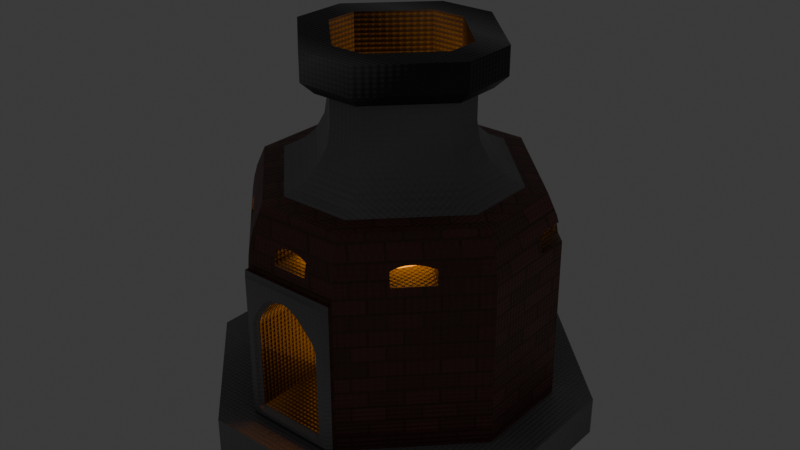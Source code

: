 # Source: Furnace.blend  (saved by Blender 4.1.24; exported with 4.5.12 LTS)
import bpy
from mathutils import Matrix  # noqa: F401  (used for matrix-valued properties, if any)

bpy.ops.wm.read_factory_settings(use_empty=True)
scene = bpy.context.scene
scene.name = 'Scene'

# ---- collections
col_collection = bpy.data.collections.new('Collection'); scene.collection.children.link(col_collection)

# ---- images (referenced by path relative to the original .blend; pixels are not part of the script)
import os
ASSET_DIR = os.environ.get("B2B_ASSET_DIR", "")  # directory of the original .blend (textures are referenced by path, not embedded)
HERE = os.path.dirname(os.path.abspath(__file__))  # packed textures are extracted next to this script under _unpacked/

def load_image(name, relpath, width, height, colorspace="sRGB"):
    """Load a texture the original file referenced (path relative to the .blend, or extracted next to this script)."""
    p = next((c for c in (os.path.join(HERE, relpath), os.path.join(ASSET_DIR, relpath)) if relpath and os.path.exists(c)), "")
    if p:
        img = bpy.data.images.load(p, check_existing=True)
        img.name = name
    else:  # same state as the original file: an image datablock whose file is absent (Cycles renders it pink)
        img = bpy.data.images.new(name, width, height)
        img.source = "FILE"
        img.filepath = "//" + (relpath or name)
    img.colorspace_settings.name = colorspace
    return img
img_normal_furance = load_image('Normal Furance', 'Normal Furance.png', 1024, 1024, 'Non-Color')

# ---- materials (node trees are filled in below, after node groups)
mat_furnace_bricks = bpy.data.materials.new('Furnace Bricks')
mat_furnace_bricks.alpha_threshold = 0.0
mat_furnace_bricks.use_transparent_shadow = False
mat_furnace_bricks.roughness = 0.5
mat_furnace_bricks.line_color = (0.0, 0.0, 0.0, 1.0)
mat_furance_rings = bpy.data.materials.new('Furance Rings')
mat_furance_stones = bpy.data.materials.new('Furance Stones')
mat_furance_interior = bpy.data.materials.new('Furance Interior')
mat_furance_fire = bpy.data.materials.new('Furance Fire')

# ---- node groups
ng_auto_smooth = bpy.data.node_groups.new('Auto Smooth', 'GeometryNodeTree')
_s = ng_auto_smooth.interface.new_socket(name='Mesh', in_out='OUTPUT', socket_type='NodeSocketGeometry')
_s = ng_auto_smooth.interface.new_socket(name='Mesh', in_out='INPUT', socket_type='NodeSocketGeometry')
_s = ng_auto_smooth.interface.new_socket(name='Angle', in_out='INPUT', socket_type='NodeSocketFloat')
_s.subtype = 'ANGLE'
_s.min_value = 0.0
_s.max_value = 3.142
_s = ng_auto_smooth.interface.new_socket(name='Ignore Sharpness', in_out='INPUT', socket_type='NodeSocketBool')
_s.force_non_field = True
_N = ng_auto_smooth.nodes; _L = ng_auto_smooth.links
n0 = _N.new('NodeGroupInput'); n0.name = 'Group Input'; n0.location = (-440, -460)
n1 = _N.new('GeometryNodeInputShadeSmooth'); n1.name = 'Is Face Smooth'; n1.location = (-440, -396)
n2 = _N.new('NodeGroupInput'); n2.name = 'Group Input.001'; n2.location = (-440, -330)
n3 = _N.new('GeometryNodeInputMeshEdgeAngle'); n3.name = 'Edge Angle'; n3.location = (-440, -240)
n4 = _N.new('FunctionNodeBooleanMath'); n4.name = 'Boolean Math'; n4.location = (-260, -380)
n4.operation = 'OR'
n5 = _N.new('FunctionNodeCompare'); n5.name = 'Compare'; n5.location = (-260, -260)
n5.operation = 'LESS_EQUAL'
n6 = _N.new('NodeGroupInput'); n6.name = 'Group Input.002'; n6.location = (-260, -188)
n7 = _N.new('GeometryNodeInputEdgeSmooth'); n7.name = 'Is Edge Smooth'; n7.location = (-260, -120)
n8 = _N.new('FunctionNodeBooleanMath'); n8.name = 'Boolean Math.001'; n8.location = (-80, -260)
n9 = _N.new('FunctionNodeBooleanMath'); n9.name = 'Boolean Math.002'; n9.location = (-80, -150)
n9.operation = 'OR'
n10 = _N.new('NodeGroupInput'); n10.name = 'Group Input.003'; n10.location = (-80, -80)
n11 = _N.new('GeometryNodeSetShadeSmooth'); n11.name = 'Set Shade Smooth'; n11.location = (120, -80)
n11.domain = 'EDGE'
n12 = _N.new('GeometryNodeSetShadeSmooth'); n12.name = 'Set Shade Smooth.001'; n12.location = (300, -80)
n13 = _N.new('NodeGroupOutput'); n13.name = 'Group Output'; n13.location = (480, -80)
_L.new(n0.outputs[2], n4.inputs[1])
_L.new(n1.outputs[0], n4.inputs[0])
_L.new(n2.outputs[1], n5.inputs[1])
_L.new(n3.outputs[0], n5.inputs[0])
_L.new(n4.outputs[0], n8.inputs[1])
_L.new(n5.outputs[0], n8.inputs[0])
_L.new(n6.outputs[2], n9.inputs[1])
_L.new(n7.outputs[0], n9.inputs[0])
_L.new(n8.outputs[0], n11.inputs[2])
_L.new(n9.outputs[0], n11.inputs[1])
_L.new(n10.outputs[0], n11.inputs[0])
_L.new(n11.outputs[0], n12.inputs[0])
_L.new(n12.outputs[0], n13.inputs[0])
n13.is_active_output = True

# ---- material node trees
mat_furnace_bricks.use_nodes = True; mat_furnace_bricks.node_tree.nodes.clear()
_N = mat_furnace_bricks.node_tree.nodes; _L = mat_furnace_bricks.node_tree.links
n0 = _N.new('ShaderNodeBsdfPrincipled'); n0.name = 'Principled BSDF'; n0.location = (1288, 453)
n1 = _N.new('ShaderNodeOutputMaterial'); n1.name = 'Material Output'; n1.location = (1578, 453)
n2 = _N.new('ShaderNodeMapping'); n2.name = 'Mapping'; n2.location = (-504, 246)
n3 = _N.new('ShaderNodeTexCoord'); n3.name = 'Texture Coordinate'; n3.location = (-684, 246)
n4 = _N.new('ShaderNodeValToRGB'); n4.name = 'Color Ramp'; n4.location = (749, 418)
while len(n4.color_ramp.elements) > 1: n4.color_ramp.elements.remove(n4.color_ramp.elements[-1])
n4.color_ramp.elements[0].position = 0.0; n4.color_ramp.elements[0].color = (0.06864, 0.03733, 0.01731, 1.0)
_e = n4.color_ramp.elements.new(1.0); _e.color = (0.2289, 0.07241, 0.06657, 1.0)
n5 = _N.new('ShaderNodeTexVoronoi'); n5.name = 'Voronoi Texture'; n5.location = (-310, -79)
n5.normalize = True
n5.inputs[2].default_value = 83.0
n5.inputs[4].default_value = 1.0
n5.inputs[5].default_value = 0.0
n5.inputs[8].default_value = 0.0
n6 = _N.new('ShaderNodeMix'); n6.name = 'Mix'; n6.location = (4, 266)
n6.inputs[0].default_value = 0.3533
n7 = _N.new('ShaderNodeBump'); n7.name = 'Bump'; n7.location = (753, 181)
n7.inputs[0].default_value = 0.24
n7.inputs[1].default_value = 1.0
n7.inputs[2].default_value = 1.0
n8 = _N.new('ShaderNodeTexBrick'); n8.name = 'Brick Texture'; n8.location = (-305, 423)
n8.inputs[4].default_value = 14.8
n9 = _N.new('ShaderNodeTexImage'); n9.name = 'Image Texture'; n9.location = (1208, -25)
n9.image = img_normal_furance
n10 = _N.new('ShaderNodeUVMap'); n10.name = 'UV Map'; n10.location = (939, -137)
n10.uv_map = 'UVMap'
_L.new(n0.outputs[0], n1.inputs[0])
_L.new(n6.outputs[0], n4.inputs[0])
_L.new(n5.outputs[0], n6.inputs[3])
_L.new(n6.outputs[0], n7.inputs[3])
_L.new(n4.outputs[0], n0.inputs[0])
_L.new(n2.outputs[0], n8.inputs[0])
_L.new(n8.outputs[0], n6.inputs[2])
_L.new(n3.outputs[2], n2.inputs[0])
_L.new(n7.outputs[0], n0.inputs[5])
_L.new(n10.outputs[0], n9.inputs[0])
n1.is_active_output = True
mat_furance_rings.use_nodes = True; mat_furance_rings.node_tree.nodes.clear()
_N = mat_furance_rings.node_tree.nodes; _L = mat_furance_rings.node_tree.links
n0 = _N.new('ShaderNodeBsdfPrincipled'); n0.name = 'Principled BSDF'; n0.location = (2128, 595)
n1 = _N.new('ShaderNodeOutputMaterial'); n1.name = 'Material Output'; n1.location = (2418, 595)
n2 = _N.new('ShaderNodeTexWave'); n2.name = 'Wave Texture'; n2.location = (516, 428)
n2.bands_direction = 'DIAGONAL'
n2.rings_direction = 'SPHERICAL'
n2.wave_profile = 'TRI'
n2.inputs[1].default_value = 2.5
n2.inputs[3].default_value = 15.0
n2.inputs[4].default_value = 20.2
n2.inputs[5].default_value = 0.5926
n2.inputs[6].default_value = 31.1
n3 = _N.new('ShaderNodeMapping'); n3.name = 'Mapping'; n3.location = (336, 388)
n3.inputs[2].default_value = (0.0, 0.0, 0.08552)
n4 = _N.new('ShaderNodeTexCoord'); n4.name = 'Texture Coordinate'; n4.location = (156, 388)
n5 = _N.new('ShaderNodeValToRGB'); n5.name = 'Color Ramp'; n5.location = (1589, 560)
while len(n5.color_ramp.elements) > 1: n5.color_ramp.elements.remove(n5.color_ramp.elements[-1])
n5.color_ramp.elements[0].position = 0.0; n5.color_ramp.elements[0].color = (0.2967, 0.2967, 0.2967, 1.0)
_e = n5.color_ramp.elements.new(1.0); _e.color = (0.2246, 0.2069, 0.229, 1.0)
n6 = _N.new('ShaderNodeTexVoronoi'); n6.name = 'Voronoi Texture'; n6.location = (530, 63)
n6.normalize = True
n6.inputs[2].default_value = 83.0
n6.inputs[4].default_value = 1.0
n6.inputs[5].default_value = 0.0
n6.inputs[8].default_value = 0.0
n7 = _N.new('ShaderNodeMix'); n7.name = 'Mix'; n7.location = (844, 408)
n7.inputs[0].default_value = 0.2267
n8 = _N.new('ShaderNodeBump'); n8.name = 'Bump'; n8.location = (1593, 323)
n8.inputs[0].default_value = 0.24
n8.inputs[1].default_value = 1.0
n8.inputs[2].default_value = 1.0
n9 = _N.new('ShaderNodeTexImage'); n9.name = 'Image Texture'; n9.location = (1349, -63)
n9.image = img_normal_furance
n10 = _N.new('ShaderNodeUVMap'); n10.name = 'UV Map'; n10.location = (1080, -175)
n10.uv_map = 'UVMap'
_L.new(n0.outputs[0], n1.inputs[0])
_L.new(n3.outputs[0], n2.inputs[0])
_L.new(n7.outputs[0], n5.inputs[0])
_L.new(n2.outputs[0], n7.inputs[2])
_L.new(n6.outputs[0], n7.inputs[3])
_L.new(n7.outputs[0], n8.inputs[3])
_L.new(n5.outputs[0], n0.inputs[0])
_L.new(n8.outputs[0], n0.inputs[5])
_L.new(n4.outputs[2], n3.inputs[0])
_L.new(n10.outputs[0], n9.inputs[0])
n1.is_active_output = True
mat_furance_stones.use_nodes = True; mat_furance_stones.node_tree.nodes.clear()
_N = mat_furance_stones.node_tree.nodes; _L = mat_furance_stones.node_tree.links
n0 = _N.new('ShaderNodeBsdfPrincipled'); n0.name = 'Principled BSDF'; n0.location = (2128, 595)
n1 = _N.new('ShaderNodeOutputMaterial'); n1.name = 'Material Output'; n1.location = (2418, 595)
n2 = _N.new('ShaderNodeTexWave'); n2.name = 'Wave Texture'; n2.location = (516, 428)
n2.bands_direction = 'DIAGONAL'
n2.rings_direction = 'SPHERICAL'
n2.wave_profile = 'TRI'
n2.inputs[1].default_value = 2.5
n2.inputs[3].default_value = 15.0
n2.inputs[4].default_value = 20.2
n2.inputs[5].default_value = 0.5926
n2.inputs[6].default_value = 31.1
n3 = _N.new('ShaderNodeMapping'); n3.name = 'Mapping'; n3.location = (336, 388)
n3.inputs[2].default_value = (0.0, 0.0, 0.08552)
n4 = _N.new('ShaderNodeTexCoord'); n4.name = 'Texture Coordinate'; n4.location = (156, 388)
n5 = _N.new('ShaderNodeValToRGB'); n5.name = 'Color Ramp'; n5.location = (1589, 560)
while len(n5.color_ramp.elements) > 1: n5.color_ramp.elements.remove(n5.color_ramp.elements[-1])
n5.color_ramp.elements[0].position = 0.0; n5.color_ramp.elements[0].color = (0.2967, 0.2967, 0.2967, 1.0)
_e = n5.color_ramp.elements.new(1.0); _e.color = (0.2246, 0.2069, 0.229, 1.0)
n6 = _N.new('ShaderNodeTexVoronoi'); n6.name = 'Voronoi Texture'; n6.location = (530, 63)
n6.normalize = True
n6.inputs[2].default_value = 83.0
n6.inputs[4].default_value = 1.0
n6.inputs[5].default_value = 0.0
n6.inputs[8].default_value = 0.0
n7 = _N.new('ShaderNodeMix'); n7.name = 'Mix'; n7.location = (844, 408)
n7.inputs[0].default_value = 0.2267
n8 = _N.new('ShaderNodeBump'); n8.name = 'Bump'; n8.location = (1593, 323)
n8.inputs[0].default_value = 0.24
n8.inputs[1].default_value = 1.0
n8.inputs[2].default_value = 1.0
n9 = _N.new('ShaderNodeTexImage'); n9.name = 'Image Texture'; n9.location = (1245, -36)
n9.image = img_normal_furance
n10 = _N.new('ShaderNodeUVMap'); n10.name = 'UV Map'; n10.location = (976, -149)
n10.uv_map = 'UVMap'
_L.new(n0.outputs[0], n1.inputs[0])
_L.new(n3.outputs[0], n2.inputs[0])
_L.new(n7.outputs[0], n5.inputs[0])
_L.new(n2.outputs[0], n7.inputs[2])
_L.new(n6.outputs[0], n7.inputs[3])
_L.new(n7.outputs[0], n8.inputs[3])
_L.new(n5.outputs[0], n0.inputs[0])
_L.new(n8.outputs[0], n0.inputs[5])
_L.new(n4.outputs[2], n3.inputs[0])
_L.new(n10.outputs[0], n9.inputs[0])
n1.is_active_output = True
mat_furance_interior.use_nodes = True; mat_furance_interior.node_tree.nodes.clear()
_N = mat_furance_interior.node_tree.nodes; _L = mat_furance_interior.node_tree.links
n0 = _N.new('ShaderNodeBsdfPrincipled'); n0.name = 'Principled BSDF'; n0.location = (2128, 595)
n1 = _N.new('ShaderNodeOutputMaterial'); n1.name = 'Material Output'; n1.location = (2418, 595)
n2 = _N.new('ShaderNodeTexWave'); n2.name = 'Wave Texture'; n2.location = (516, 428)
n2.bands_direction = 'DIAGONAL'
n2.rings_direction = 'SPHERICAL'
n2.wave_profile = 'TRI'
n2.inputs[1].default_value = 2.5
n2.inputs[3].default_value = 15.0
n2.inputs[4].default_value = 20.2
n2.inputs[5].default_value = 0.5926
n2.inputs[6].default_value = 31.1
n3 = _N.new('ShaderNodeMapping'); n3.name = 'Mapping'; n3.location = (336, 388)
n3.inputs[2].default_value = (0.0, 0.0, 0.08552)
n4 = _N.new('ShaderNodeTexCoord'); n4.name = 'Texture Coordinate'; n4.location = (156, 388)
n5 = _N.new('ShaderNodeValToRGB'); n5.name = 'Color Ramp'; n5.location = (1589, 560)
while len(n5.color_ramp.elements) > 1: n5.color_ramp.elements.remove(n5.color_ramp.elements[-1])
n5.color_ramp.elements[0].position = 0.0; n5.color_ramp.elements[0].color = (0.2967, 0.2967, 0.2967, 1.0)
_e = n5.color_ramp.elements.new(0.5745); _e.color = (0.02343, 0.02189, 0.02381, 1.0)
n6 = _N.new('ShaderNodeTexVoronoi'); n6.name = 'Voronoi Texture'; n6.location = (530, 63)
n6.normalize = True
n6.inputs[2].default_value = 83.0
n6.inputs[4].default_value = 1.0
n6.inputs[5].default_value = 0.0
n6.inputs[8].default_value = 0.0
n7 = _N.new('ShaderNodeMix'); n7.name = 'Mix'; n7.location = (844, 408)
n7.inputs[0].default_value = 0.2267
n8 = _N.new('ShaderNodeBump'); n8.name = 'Bump'; n8.location = (1593, 323)
n8.inputs[0].default_value = 0.24
n8.inputs[1].default_value = 1.0
n8.inputs[2].default_value = 1.0
n9 = _N.new('ShaderNodeTexImage'); n9.name = 'Image Texture'; n9.location = (1302, -32)
n9.image = img_normal_furance
n10 = _N.new('ShaderNodeUVMap'); n10.name = 'UV Map'; n10.location = (1033, -144)
n10.uv_map = 'UVMap'
_L.new(n0.outputs[0], n1.inputs[0])
_L.new(n3.outputs[0], n2.inputs[0])
_L.new(n7.outputs[0], n5.inputs[0])
_L.new(n2.outputs[0], n7.inputs[2])
_L.new(n6.outputs[0], n7.inputs[3])
_L.new(n7.outputs[0], n8.inputs[3])
_L.new(n5.outputs[0], n0.inputs[0])
_L.new(n4.outputs[2], n3.inputs[0])
_L.new(n10.outputs[0], n9.inputs[0])
_L.new(n8.outputs[0], n0.inputs[5])
n1.is_active_output = True
mat_furance_fire.use_nodes = True; mat_furance_fire.node_tree.nodes.clear()
_N = mat_furance_fire.node_tree.nodes; _L = mat_furance_fire.node_tree.links
n0 = _N.new('ShaderNodeBsdfPrincipled'); n0.name = 'Principled BSDF'; n0.location = (2128, 595)
n0.inputs[27].default_value = (0.2422, 0.07803, 0.003177, 1.0)
n0.inputs[28].default_value = 10.0
n1 = _N.new('ShaderNodeOutputMaterial'); n1.name = 'Material Output'; n1.location = (2418, 595)
n2 = _N.new('ShaderNodeTexWave'); n2.name = 'Wave Texture'; n2.location = (516, 428)
n2.bands_direction = 'DIAGONAL'
n2.rings_direction = 'SPHERICAL'
n2.wave_profile = 'TRI'
n2.inputs[1].default_value = 2.5
n2.inputs[3].default_value = 15.0
n2.inputs[4].default_value = 20.2
n2.inputs[5].default_value = 0.5926
n2.inputs[6].default_value = 31.1
n3 = _N.new('ShaderNodeMapping'); n3.name = 'Mapping'; n3.location = (336, 388)
n3.inputs[2].default_value = (0.0, 0.0, 0.08552)
n4 = _N.new('ShaderNodeTexCoord'); n4.name = 'Texture Coordinate'; n4.location = (156, 388)
n5 = _N.new('ShaderNodeValToRGB'); n5.name = 'Color Ramp'; n5.location = (1589, 560)
while len(n5.color_ramp.elements) > 1: n5.color_ramp.elements.remove(n5.color_ramp.elements[-1])
n5.color_ramp.elements[0].position = 0.0; n5.color_ramp.elements[0].color = (0.2967, 0.2967, 0.2967, 1.0)
_e = n5.color_ramp.elements.new(0.5745); _e.color = (0.02343, 0.02189, 0.02381, 1.0)
n6 = _N.new('ShaderNodeTexVoronoi'); n6.name = 'Voronoi Texture'; n6.location = (530, 63)
n6.normalize = True
n6.inputs[2].default_value = 83.0
n6.inputs[4].default_value = 1.0
n6.inputs[5].default_value = 0.0
n6.inputs[8].default_value = 0.0
n7 = _N.new('ShaderNodeMix'); n7.name = 'Mix'; n7.location = (844, 408)
n7.inputs[0].default_value = 0.2267
n8 = _N.new('ShaderNodeBump'); n8.name = 'Bump'; n8.location = (1593, 323)
n8.inputs[0].default_value = 0.24
n8.inputs[1].default_value = 1.0
n8.inputs[2].default_value = 1.0
n9 = _N.new('ShaderNodeTexImage'); n9.name = 'Image Texture'; n9.location = (1156, -32)
n9.image = img_normal_furance
n10 = _N.new('ShaderNodeUVMap'); n10.name = 'UV Map'; n10.location = (887, -144)
n10.uv_map = 'UVMap'
_L.new(n0.outputs[0], n1.inputs[0])
_L.new(n3.outputs[0], n2.inputs[0])
_L.new(n7.outputs[0], n5.inputs[0])
_L.new(n2.outputs[0], n7.inputs[2])
_L.new(n6.outputs[0], n7.inputs[3])
_L.new(n7.outputs[0], n8.inputs[3])
_L.new(n5.outputs[0], n0.inputs[0])
_L.new(n4.outputs[2], n3.inputs[0])
_L.new(n10.outputs[0], n9.inputs[0])
_L.new(n8.outputs[0], n0.inputs[5])
n1.is_active_output = True

# ---- world
world_world = bpy.data.worlds.new('World'); scene.world = world_world
world_world.use_nodes = True; world_world.node_tree.nodes.clear()
_N = world_world.node_tree.nodes; _L = world_world.node_tree.links
n0 = _N.new('ShaderNodeOutputWorld'); n0.name = 'World Output'; n0.location = (300, 300)
n1 = _N.new('ShaderNodeBackground'); n1.name = 'Background'; n1.location = (10, 300)
n1.inputs[0].default_value = (0.05088, 0.05088, 0.05088, 1.0)
_L.new(n1.outputs[0], n0.inputs[0])
n0.is_active_output = True
world_world.color = (0.05088, 0.05088, 0.05088)
world_world.use_sun_shadow = False
world_world.sun_shadow_jitter_overblur = 0.0

# ---- meshes
me_cube_001 = bpy.data.meshes.new('Cube.001')
me_cube_001.from_pydata([(0.2352, 1.616, 1.802), (-0.253, 1.616, 1.802), (0.1308, 1.616, 2.042), (-0.1157, 1.616, 2.042), (0.07424, 1.616, 2.054), (0.007543, 1.616, 2.058), (-0.05915, 1.616, 2.054), (-0.253, 1.616, 1.984), (-0.2284, 1.616, 2.007), (-0.2414, 1.616, 2.0), (-0.25, 1.616, 1.992), (0.2352, 1.616, 1.984), (0.2326, 1.616, 1.992), (0.2253, 1.616, 2.0), (0.2142, 1.616, 2.008), (-0.858, 1.265, 1.802), (-1.162, 0.7808, 1.802), (-0.9231, 1.162, 2.042), (-1.077, 0.917, 2.042), (-0.9584, 1.106, 2.054), (-1.0, 1.039, 2.058), (-1.042, 0.9731, 2.054), (-1.162, 0.7808, 1.984), (-1.147, 0.8052, 2.007), (-1.155, 0.7924, 2.0), (-1.161, 0.7838, 1.992), (-0.858, 1.265, 1.984), (-0.8596, 1.263, 1.992), (-0.8642, 1.255, 2.0), (-0.8711, 1.244, 2.008), (-1.324, -0.03805, 1.802), (-1.215, -0.6422, 1.802), (-1.3, -0.1673, 2.042), (-1.288, -0.2372, 2.054), (-1.273, -0.3198, 2.058), (-1.258, -0.4023, 2.054), (-1.215, -0.6422, 1.984), (-1.22, -0.6117, 2.007), (-1.218, -0.6277, 2.0), (-1.216, -0.6384, 1.992), (-1.324, -0.03805, 1.984), (-1.323, -0.04126, 1.992), (-1.321, -0.0504, 2.0), (-1.319, -0.06408, 2.008), (-0.8111, -1.313, 1.802), (-0.3712, -1.582, 1.802), (-0.717, -1.37, 2.042), (-0.4949, -1.506, 2.042), (-0.6661, -1.401, 2.054), (-0.606, -1.438, 2.058), (-0.5459, -1.475, 2.054), (-0.3712, -1.582, 1.984), (-0.3934, -1.568, 2.007), (-0.3817, -1.575, 2.0), (-0.374, -1.58, 1.992), (-0.8111, -1.313, 1.984), (-0.8088, -1.314, 1.992), (-0.8021, -1.318, 2.0), (-0.7922, -1.324, 2.008), (0.2937, -1.599, 1.802), (0.7336, -1.33, 1.802), (0.3878, -1.541, 2.042), (0.6099, -1.406, 2.042), (0.4387, -1.51, 2.054), (0.4988, -1.473, 2.058), (0.5589, -1.437, 2.054), (0.7336, -1.33, 1.984), (0.7114, -1.344, 2.007), (0.7231, -1.336, 2.0), (0.7309, -1.332, 1.992), (0.2937, -1.599, 1.984), (0.296, -1.597, 1.992), (0.3027, -1.593, 2.0), (0.3127, -1.587, 2.008), (1.159, -0.681, 1.802), (1.267, -0.07694, 1.802), (1.182, -0.5518, 2.042), (1.195, -0.4818, 2.054), (1.209, -0.3993, 2.058), (1.224, -0.3168, 2.054), (1.267, -0.07694, 1.984), (1.262, -0.1073, 2.007), (1.265, -0.09136, 2.0), (1.267, -0.08069, 1.992), (1.159, -0.681, 1.984), (1.159, -0.6778, 1.992), (1.161, -0.6687, 2.0), (1.164, -0.655, 2.008), (1.133, 0.7496, 1.802), (0.8284, 1.234, 1.802), (1.068, 0.8532, 2.042), (0.914, 1.098, 2.042), (1.032, 0.9094, 2.054), (0.9908, 0.9755, 2.058), (0.9493, 1.042, 2.054), (0.8284, 1.234, 1.984), (0.8437, 1.21, 2.007), (0.8357, 1.222, 2.0), (0.8303, 1.231, 1.992), (1.133, 0.7496, 1.984), (1.131, 0.7522, 1.992), (1.127, 0.7595, 2.0), (1.12, 0.7705, 2.008), (0.4908, 0.9366, -0.294), (-0.4583, 0.9366, -0.294), (0.2878, 0.9366, 1.264), (-0.1914, 0.9366, 1.264), (0.1779, 0.9366, 1.338), (0.0482, 0.9366, 1.364), (-0.08146, 0.9366, 1.338), (-0.3809, 0.9366, 1.075), (-0.4583, 0.9366, 0.888), (-0.4106, 0.9366, 1.037), (-0.4357, 0.9366, 0.988), (-0.4524, 0.9366, 0.9357), (0.4908, 0.9366, 0.888), (0.4246, 0.9366, 1.085), (0.4858, 0.9366, 0.9365), (0.4714, 0.9366, 0.9909), (0.4499, 0.9366, 1.043), (1.0, -0.2513, 3.691), (0.2513, -1.0, 3.691), (-0.2513, 1.0, 3.691), (-1.0, -0.2513, 3.691), (-0.2513, -1.0, 3.691), (-1.0, 0.2513, 3.691), (0.2513, 1.0, 3.691), (1.0, 0.2513, 3.691), (0.2316, -0.9524, 4.239), (-0.2316, 0.9524, 4.239), (-0.9524, -0.2316, 4.239), (0.9524, 0.2316, 4.239), (-0.2316, -0.9524, 4.239), (-0.9524, 0.2316, 4.239), (0.2316, 0.9524, 4.239), (0.9524, -0.2316, 4.239), (0.6865, -2.051, -0.4702), (2.051, -0.6865, -0.4702), (2.051, 0.6865, -0.4702), (0.6865, 2.051, -0.4702), (-0.6865, 2.051, -0.4702), (-2.051, 0.6865, -0.4702), (-2.051, -0.6865, -0.4702), (-0.6865, -2.051, -0.4702), (1.842, 0.6, 2.424), (1.0, 0.2513, 3.266), (1.582, 0.4922, 2.465), (1.347, 0.395, 2.585), (1.161, 0.3179, 2.771), (1.041, 0.2684, 3.006), (-1.0, 0.2513, 3.266), (-1.842, 0.6, 2.424), (-1.041, 0.2684, 3.006), (-1.161, 0.3179, 2.771), (-1.347, 0.395, 2.585), (-1.582, 0.4922, 2.465), (0.6, 1.842, 2.424), (0.2513, 1.0, 3.266), (0.4922, 1.582, 2.465), (0.395, 1.347, 2.585), (0.3179, 1.161, 2.771), (0.2684, 1.041, 3.006), (-0.2513, 1.0, 3.266), (-0.6, 1.842, 2.424), (-0.2684, 1.041, 3.006), (-0.3179, 1.161, 2.771), (-0.395, 1.347, 2.585), (-0.4922, 1.582, 2.465), (1.0, -0.2513, 3.266), (1.842, -0.6, 2.424), (1.041, -0.2684, 3.006), (1.161, -0.3179, 2.771), (1.347, -0.395, 2.585), (1.582, -0.4922, 2.465), (-1.842, -0.6, 2.424), (-1.0, -0.2513, 3.266), (-1.582, -0.4922, 2.465), (-1.347, -0.395, 2.585), (-1.161, -0.3179, 2.771), (-1.041, -0.2684, 3.006), (-0.2513, -1.0, 3.266), (-0.6, -1.842, 2.424), (-0.2684, -1.041, 3.006), (-0.3179, -1.161, 2.771), (-0.395, -1.347, 2.585), (-0.4922, -1.582, 2.465), (0.6, -1.842, 2.424), (0.2513, -1.0, 3.266), (0.4922, -1.582, 2.465), (0.395, -1.347, 2.585), (0.3179, -1.161, 2.771), (0.2684, -1.041, 3.006), (-2.039, -0.6818, 1.776), (-1.958, -0.6483, 2.144), (-0.6865, 2.051, 1.615), (-0.6483, 1.958, 2.144), (-0.6684, 2.007, 1.962), (-0.6818, 2.039, 1.776), (2.039, 0.6818, 1.776), (2.007, 0.6684, 1.962), (1.958, 0.6483, 2.144), (0.6818, -2.039, 1.776), (0.6483, -1.958, 2.144), (-1.958, 0.6483, 2.144), (-2.007, 0.6684, 1.962), (-2.039, 0.6818, 1.776), (-0.6483, -1.958, 2.144), (-0.6818, -2.039, 1.776), (0.6865, 2.051, 1.615), (0.6818, 2.039, 1.776), (0.6684, 2.007, 1.962), (0.6483, 1.958, 2.144), (1.958, -0.6483, 2.144), (2.039, -0.6818, 1.776), (-2.556, -0.8957, -1.0), (-0.8957, -2.556, -1.0), (-0.8957, 2.556, -1.0), (-2.556, 0.8957, -1.0), (2.556, 0.8957, -1.0), (0.8957, 2.556, -1.0), (-0.8957, 2.556, -0.4702), (-2.556, 0.8957, -0.4702), (0.8957, -2.556, -0.4702), (-0.8957, -2.556, -0.4702), (0.8957, -2.556, -1.0), (2.556, -0.8957, -1.0), (2.556, 0.8957, -0.4702), (-2.556, -0.8957, -0.4702), (2.556, -0.8957, -0.4702), (0.8957, 2.556, -0.4702), (-0.3916, -1.339, 4.239), (-1.339, -0.3916, 4.239), (-1.339, 0.3916, 4.239), (-0.3916, 1.339, 4.239), (0.3916, 1.339, 4.239), (1.339, 0.3916, 4.239), (1.339, -0.3916, 4.239), (0.3916, -1.339, 4.239), (-0.2316, -0.9524, 2.424), (-0.9524, -0.2316, 2.424), (-0.9524, 0.2316, 2.424), (-0.2316, 0.9524, 2.424), (0.2316, 0.9524, 2.424), (0.9524, 0.2316, 2.424), (0.9524, -0.2316, 2.424), (0.2316, -0.9524, 2.424), (0.2352, 2.035, 1.802), (0.2352, 2.001, 1.984), (0.2352, 2.007, 1.962), (0.007543, 1.981, 2.058), (-0.05915, 1.982, 2.054), (0.2011, 1.993, 2.015), (0.2326, 1.999, 1.992), (-0.1157, 1.985, 2.042), (-0.253, 2.035, 1.802), (0.2253, 1.997, 2.0), (0.2142, 1.994, 2.008), (0.07424, 1.982, 2.054), (0.1308, 1.985, 2.042), (-0.2132, 1.993, 2.013), (-0.2284, 1.995, 2.007), (-0.25, 1.999, 1.992), (-0.2414, 1.997, 2.0), (-0.253, 2.001, 1.984), (-0.253, 2.007, 1.962), (-1.128, 1.539, 1.984), (-1.132, 1.543, 1.962), (-1.152, 1.563, 1.802), (-1.129, 1.535, 1.992), (1.546, 1.168, 1.802), (1.272, 1.369, 2.054), (1.38, 1.261, 2.054), (1.325, 1.314, 2.058), (1.229, 1.416, 2.042), (1.13, 1.534, 1.992), (1.135, 1.526, 2.0), (1.144, 1.514, 2.007), (1.129, 1.538, 1.984), (1.133, 1.542, 1.962), (1.152, 1.562, 1.802), (-1.133, 1.528, 2.0), (-1.141, 1.517, 2.008), (-1.15, 1.505, 2.015), (-1.202, 1.443, 2.042), (-1.245, 1.396, 2.054), (-1.298, 1.341, 2.058), (-1.353, 1.288, 2.054), (-1.4, 1.245, 2.042), (1.519, 1.145, 1.992), (1.527, 1.148, 1.962), (1.523, 1.144, 1.984), (1.428, 1.217, 2.042), (1.489, 1.166, 2.015), (1.501, 1.157, 2.008), (1.512, 1.149, 2.0), (-1.546, 1.169, 1.802), (-1.498, 1.16, 2.007), (-1.51, 1.151, 2.0), (-1.518, 1.146, 1.992), (-1.522, 1.145, 1.984), (-1.526, 1.149, 1.962), (2.035, -0.5759, 1.802), (2.012, -0.7027, 1.802), (2.007, -0.2911, 1.962), (2.035, -0.2991, 1.802), (1.999, -0.2927, 1.992), (1.837, -0.8775, 1.802), (2.001, -0.2894, 1.984), (1.997, -0.3034, 2.0), (1.995, -0.3196, 2.007), (1.985, -0.4637, 2.042), (-1.88, -0.8347, 1.802), (-1.982, -0.4384, 2.054), (-1.985, -0.3657, 2.042), (-1.993, -0.2762, 2.015), (-1.994, -0.2598, 2.008), (-1.997, -0.246, 2.0), (-1.999, -0.237, 1.992), (-2.001, -0.2342, 1.984), (-2.007, -0.2359, 1.962), (-2.035, -0.244, 1.802), (-2.035, -0.6799, 1.802), (1.982, -0.5364, 2.054), (1.981, -0.6229, 2.058), (1.982, -0.658, 2.056), (1.942, -0.6984, 2.054), (1.889, -0.7564, 2.042), (1.826, -0.8298, 2.015), (1.814, -0.8435, 2.008), (1.805, -0.8553, 2.0), (1.8, -0.8668, 1.984), (1.8, -0.8635, 1.992), (1.807, -0.8687, 1.962), (-1.843, -0.824, 1.984), (-1.849, -0.8259, 1.962), (-1.844, -0.8203, 1.992), (-1.85, -0.8109, 2.0), (-1.861, -0.7972, 2.007), (-1.964, -0.6805, 2.042), (-1.982, -0.6121, 2.054), (-1.984, -0.6591, 2.046), (-1.981, -0.525, 2.058), (0.8963, -1.768, 1.992), (0.9126, -1.802, 1.802), (0.8995, -1.767, 1.984), (0.9018, -1.773, 1.962), (0.8885, -1.772, 2.0), (0.8774, -1.781, 2.007), (0.8645, -1.791, 2.013), (0.783, -1.862, 2.042), (0.7364, -1.904, 2.054), (0.6823, -1.957, 2.058), (0.658, -1.982, 2.056), (0.6179, -1.982, 2.054), (0.5563, -1.985, 2.042), (-0.6799, -2.035, 1.802), (-0.5431, -2.035, 1.802), (-0.7697, -1.87, 2.058), (-0.7164, -1.924, 2.054), (-0.5716, -1.993, 2.013), (-0.6721, -1.973, 2.042), (-0.66, -1.987, 2.038), (-0.8704, -1.775, 2.042), (-0.8238, -1.817, 2.054), (-0.9736, -1.741, 1.802), (-0.9411, -1.717, 2.008), (-0.9299, -1.725, 2.015), (-0.9605, -1.706, 1.984), (-0.9628, -1.712, 1.962), (-0.9576, -1.706, 1.992), (-0.9508, -1.71, 2.0), (0.6799, -2.035, 1.802), (0.459, -2.035, 1.802), (0.481, -1.993, 2.015), (0.4672, -1.994, 2.008), (0.4557, -1.997, 2.0), (0.4484, -1.999, 1.992), (0.4462, -2.001, 1.984), (0.4485, -2.007, 1.962), (-0.5303, -2.001, 1.984), (-0.5326, -2.007, 1.962), (-0.5553, -1.995, 2.007), (-0.5417, -1.997, 2.0), (-0.5329, -1.999, 1.992), (0.3224, -1.172, 3.691), (0.3916, -1.339, 3.858), (-0.3916, 1.339, 3.858), (-0.3224, 1.172, 3.691), (-1.172, 0.3224, 3.691), (-1.339, 0.3916, 3.858), (0.3916, 1.339, 3.858), (0.3224, 1.172, 3.691), (1.339, 0.3916, 3.858), (1.172, 0.3224, 3.691), (-1.172, -0.3224, 3.691), (-1.339, -0.3916, 3.858), (1.172, -0.3224, 3.691), (1.339, -0.3916, 3.858), (-0.3224, -1.172, 3.691), (-0.3916, -1.339, 3.858), (-0.6865, 2.107, -0.4702), (-0.6265, 2.167, -0.4102), (0.5302, 2.167, -0.4102), (0.6265, 2.167, -0.3354), (0.6865, 2.107, -0.4702), (0.6265, 2.167, 1.555), (0.6865, 2.107, 1.615), (-0.6048, 2.167, 1.555), (-0.6265, 2.167, 1.223), (-0.6865, 2.107, 1.615), (0.0482, 2.107, 1.364), (0.0482, 2.167, 1.425), (0.2013, 2.167, 1.394), (0.1779, 2.107, 1.338), (-0.08146, 2.107, 1.338), (-0.1049, 2.167, 1.394), (0.2878, 2.107, 1.264), (0.3295, 2.167, 1.309), (0.4246, 2.107, 1.085), (-0.1914, 2.107, 1.264), (-0.2296, 2.167, 1.311), (-0.3809, 2.107, 1.075), (0.5036, 2.167, 1.07), (0.4499, 2.107, 1.043), (0.5284, 2.167, 1.01), (0.4714, 2.107, 0.9909), (-0.4106, 2.107, 1.037), (-0.4613, 2.167, 1.069), (0.545, 2.167, 0.9473), (0.4858, 2.107, 0.9365), (-0.4357, 2.107, 0.988), (-0.4913, 2.167, 1.011), (-0.4524, 2.107, 0.9357), (-0.5113, 2.167, 0.9487), (0.4908, 2.107, 0.888), (-0.4583, 2.107, 0.888), (-0.5183, 2.167, 0.8788), (0.5508, 2.167, -0.2673), (0.4678, 2.167, -0.354), (0.4908, 2.107, -0.294), (-0.4583, 2.107, -0.294), (-0.5183, 2.167, -0.354)], [], [(0, 1, 7, 10, 9, 8, 3, 6, 5, 4, 2, 14, 13, 12, 11), (2, 4, 257, 258), (4, 5, 249, 257), (5, 6, 250, 249), (6, 3, 253, 250), (15, 16, 22, 25, 24, 23, 18, 21, 20, 19, 17, 29, 28, 27, 26), (17, 19, 284, 283), (19, 20, 285, 284), (20, 21, 286, 285), (21, 18, 287, 286), (30, 31, 36, 39, 38, 37, 35, 34, 33, 32, 43, 42, 41, 40), (32, 33, 312, 313), (33, 34, 341, 312), (34, 35, 339, 341), (79, 81, 309, 310, 322), (44, 45, 51, 54, 53, 52, 47, 50, 49, 48, 46, 58, 57, 56, 55), (46, 48, 363, 362), (48, 49, 357, 363), (49, 50, 358, 357), (50, 47, 360, 358), (59, 60, 66, 69, 68, 67, 62, 65, 64, 63, 61, 73, 72, 71, 70), (61, 63, 353, 354), (63, 64, 351, 352, 353), (64, 65, 350, 351), (65, 62, 349, 350), (74, 75, 80, 83, 82, 81, 79, 78, 77, 76, 87, 86, 85, 84), (76, 77, 325, 326), (77, 78, 323, 324, 325), (78, 79, 322, 323), (421, 426, 427, 420, 419), (88, 89, 95, 98, 97, 96, 91, 94, 93, 92, 90, 102, 101, 100, 99), (90, 92, 271, 291), (92, 93, 272, 271), (93, 94, 270, 272), (94, 91, 273, 270), (103, 104, 111, 114, 113, 112, 110, 106, 109, 108, 107, 105, 116, 119, 118, 117, 115), (111, 435, 432, 114), (105, 416, 418, 116), (112, 426, 421, 110), (224, 215, 214, 217, 216, 219, 218, 225), (187, 121, 124, 180), (122, 162, 150, 125), (198, 213, 137, 138), (211, 195, 163, 156), (143, 207, 192, 142), (162, 122, 126, 157), (349, 62, 67, 347, 348), (385, 237, 230, 399), (192, 205, 141, 142), (200, 211, 156, 144), (132, 128, 245, 238), (175, 123, 125, 150), (122, 125, 123, 124, 398, 394, 388, 387, 391, 393, 127, 126), (399, 230, 231, 395), (390, 234, 235, 392), (392, 235, 236, 397), (233, 386, 389, 232), (121, 120, 127, 393, 396, 384, 398, 124), (395, 231, 232, 389), (103, 439, 440, 104), (157, 126, 127, 145), (195, 203, 151, 163), (206, 202, 186, 181), (212, 200, 144, 169), (202, 212, 169, 186), (386, 233, 234, 390), (193, 206, 181, 174), (365, 58, 46, 362, 366), (145, 127, 120, 168), (110, 421, 419, 106), (180, 124, 123, 175), (121, 187, 168, 120), (187, 180, 182, 191), (191, 182, 183, 190), (190, 183, 184, 189), (189, 184, 185, 188), (188, 185, 181, 186), (145, 168, 170, 149), (149, 170, 171, 148), (148, 171, 172, 147), (147, 172, 173, 146), (146, 173, 169, 144), (175, 150, 152, 179), (179, 152, 153, 178), (178, 153, 154, 177), (177, 154, 155, 176), (176, 155, 151, 174), (180, 175, 179, 182), (182, 179, 178, 183), (183, 178, 177, 184), (184, 177, 176, 185), (185, 176, 174, 181), (157, 145, 149, 161), (161, 149, 148, 160), (160, 148, 147, 159), (159, 147, 146, 158), (158, 146, 144, 156), (186, 169, 173, 188), (188, 173, 172, 189), (189, 172, 171, 190), (190, 171, 170, 191), (191, 170, 168, 187), (163, 151, 155, 167), (167, 155, 154, 166), (166, 154, 153, 165), (165, 153, 152, 164), (164, 152, 150, 162), (162, 157, 161, 164), (164, 161, 160, 165), (165, 160, 159, 166), (166, 159, 158, 167), (167, 158, 156, 163), (203, 193, 174, 151), (202, 206, 361, 359, 381, 382, 383, 379, 380, 378, 377, 376, 375, 374, 373, 354, 353, 352), (200, 212, 324, 323, 322, 310, 309, 308, 305, 307, 303, 199), (201, 213, 198, 199, 303, 304, 301, 302, 306, 332, 345, 343, 371), (193, 203, 204, 319, 318, 317, 316, 315, 314, 313, 312, 341, 339, 340), (206, 193, 340, 338, 337, 336, 335, 333, 334, 368, 367, 369, 370, 365, 366, 362, 363, 357, 358, 360, 361), (201, 136, 137, 213), (211, 200, 199, 289, 290, 288, 294, 293, 292, 291, 271, 272, 270, 273, 276, 275, 274, 277, 278, 210), (210, 278, 279, 269, 289, 199, 198, 209), (201, 207, 143, 136), (209, 198, 138, 139, 208), (197, 205, 204, 300, 295, 267, 266, 196), (196, 266, 265, 268, 280, 281, 282, 283, 284, 285, 286, 287, 296, 297, 298, 299, 300, 204, 203, 195), (195, 211, 210, 248, 247, 252, 255, 256, 251, 258, 257, 249, 250, 253, 259, 260, 262, 261, 263, 264, 196), (196, 264, 254, 246, 248, 210, 209, 197), (197, 209, 208, 194), (115, 434, 439, 103), (141, 140, 220, 221, 227, 223, 222, 228, 226, 229, 139, 138, 137, 136, 143, 142), (220, 216, 217, 221), (222, 224, 225, 228), (215, 223, 227, 214), (216, 220, 229, 219), (214, 227, 221, 217), (224, 222, 223, 215), (219, 229, 226, 218), (218, 226, 228, 225), (140, 139, 229, 220), (130, 133, 129, 134, 131, 135, 236, 235, 234, 233, 232, 231, 230, 237, 128, 132), (109, 414, 410, 108), (135, 128, 237, 236), (238, 245, 244, 243, 242, 241, 240, 239), (134, 129, 241, 242), (131, 134, 242, 243), (130, 132, 238, 239), (133, 130, 239, 240), (135, 131, 243, 244), (128, 135, 244, 245), (129, 133, 240, 241), (106, 419, 414, 109), (117, 429, 434, 115), (113, 430, 426, 112), (119, 423, 425, 118), (107, 413, 416, 105), (108, 410, 413, 107), (117, 118, 425, 429), (116, 418, 423, 119), (111, 104, 440, 435), (344, 66, 60, 343, 345), (281, 29, 17, 283, 282), (37, 337, 338, 340, 339, 35), (256, 14, 2, 258, 251), (439, 434, 429, 428, 437), (280, 28, 29, 281), (321, 320, 319, 204, 205, 192), (267, 15, 26, 265, 266), (274, 98, 95, 277), (369, 56, 57, 370), (261, 10, 7, 263), (43, 32, 313, 314, 315), (317, 41, 42, 316), (331, 85, 86, 329), (269, 88, 99, 290, 289), (374, 73, 61, 354, 373), (318, 40, 41, 317), (336, 38, 39, 335), (381, 52, 53, 382), (299, 22, 16, 295, 300), (375, 72, 73, 374), (8, 260, 259, 253, 3), (275, 97, 98, 274), (329, 86, 87, 328), (352, 351, 350, 349, 348, 347, 346, 342, 344, 345, 332, 330, 331, 329, 328, 327, 326, 325, 324, 212, 202), (296, 23, 24, 297), (316, 42, 43, 315), (263, 7, 1, 254, 264), (346, 68, 69, 342), (347, 67, 68, 346), (441, 436, 433, 432, 435, 440), (52, 381, 359, 361, 360, 47), (254, 1, 0, 246), (335, 39, 36, 333), (297, 24, 25, 298), (356, 45, 44, 364, 355), (371, 372, 378, 380, 356, 355, 207, 201), (279, 89, 88, 269), (307, 80, 75, 304, 303), (96, 276, 273, 91), (262, 9, 10, 261), (288, 100, 101, 294), (298, 25, 22, 299), (337, 37, 38, 336), (309, 81, 82, 308), (382, 53, 54, 383), (342, 69, 66, 344), (276, 96, 97, 275), (260, 8, 9, 262), (302, 301, 304, 75, 74, 306), (277, 95, 89, 279, 278), (343, 60, 59, 372, 371), (305, 83, 80, 307), (23, 296, 287, 18), (376, 71, 72, 375), (367, 55, 56, 369), (255, 13, 14, 256), (328, 87, 76, 326, 327), (247, 11, 12, 252), (268, 27, 28, 280), (377, 70, 71, 376), (383, 54, 51, 379), (294, 101, 102, 293), (320, 30, 40, 318, 319), (246, 0, 11, 247, 248), (330, 84, 85, 331), (333, 36, 31, 311, 334), (311, 31, 30, 320, 321), (308, 82, 83, 305), (290, 99, 100, 288), (194, 140, 141, 205, 197), (265, 26, 27, 268), (252, 12, 13, 255), (295, 16, 15, 267), (379, 51, 45, 356, 380), (370, 57, 58, 365), (364, 44, 55, 367, 368), (306, 74, 84, 330, 332), (355, 364, 368, 334, 311, 321, 192, 207), (372, 59, 70, 377, 378), (387, 388, 389, 386), (386, 390, 391, 387), (390, 392, 393, 391), (384, 396, 397, 385), (399, 395, 394, 398), (395, 389, 388, 394), (392, 397, 396, 393), (385, 399, 398, 384), (237, 385, 397, 236), (140, 194, 409, 400), (194, 208, 406, 409), (208, 139, 404, 406), (401, 408, 436, 441, 438, 402), (402, 403, 404), (407, 408, 409), (437, 438, 439), (401, 402, 404, 400), (406, 404, 403, 405), (405, 407, 409, 406), (400, 409, 408, 401), (411, 412, 413, 410), (415, 411, 410, 414), (293, 102, 90, 291, 292), (412, 417, 416, 413), (420, 415, 414, 419), (425, 423, 422, 424), (429, 425, 424, 428), (426, 430, 431, 427), (430, 432, 433, 431), (423, 418, 416, 417, 422), (440, 439, 438, 441), (139, 140, 400, 404), (114, 432, 430, 113), (402, 438, 437, 428, 424, 422, 417, 412, 411, 415, 420, 427, 431, 433, 436, 408, 407, 405, 403)])
me_cube_001.polygons.foreach_set('use_smooth', [True] * 273)
me_cube_001.polygons.foreach_set('material_index', [4, 3, 3, 3, 3, 4, 3, 3, 3, 3, 4, 3, 3, 3, 3, 4, 3, 3, 3, 3, 4, 3, 3, 3, 3, 4, 3, 3, 3, 2, 4, 3, 3, 3, 3, 4, 3, 3, 3, 2, 1, 1, 0, 0, 0, 1, 3, 3, 0, 0, 3, 1, 1, 3, 3, 3, 3, 1, 3, 3, 1, 0, 0, 0, 0, 3, 0, 3, 1, 3, 1, 1, 1, 1, 1, 1, 0, 1, 1, 1, 1, 0, 1, 1, 1, 1, 0, 1, 1, 1, 1, 0, 1, 1, 1, 1, 0, 0, 1, 1, 1, 1, 0, 1, 1, 1, 1, 1, 1, 1, 1, 0, 0, 0, 0, 0, 0, 0, 0, 0, 0, 0, 0, 0, 0, 0, 0, 0, 3, 2, 2, 2, 2, 2, 2, 2, 2, 2, 2, 3, 3, 3, 4, 3, 3, 3, 3, 3, 3, 3, 3, 3, 3, 3, 3, 3, 3, 3, 3, 3, 3, 3, 3, 2, 3, 0, 3, 3, 3, 3, 3, 3, 3, 3, 3, 3, 3, 3, 3, 3, 3, 3, 3, 0, 3, 3, 3, 3, 3, 2, 3, 3, 3, 3, 3, 0, 3, 3, 3, 3, 3, 3, 3, 3, 3, 3, 3, 3, 3, 3, 3, 3, 3, 3, 3, 3, 3, 3, 3, 3, 3, 3, 3, 3, 3, 3, 3, 3, 3, 0, 3, 3, 3, 3, 3, 3, 3, 0, 3, 3, 3, 3, 3, 3, 3, 3, 3, 3, 0, 0, 0, 2, 2, 2, 2, 2, 2, 2, 2, 2, 2, 3, 2, 2, 2, 2, 2, 2, 2, 2, 0, 3, 2])
_k = set([(0, 1), (0, 11), (0, 246), (1, 7), (1, 254), (2, 4), (2, 14), (3, 6), (3, 8), (4, 5), (5, 6), (7, 10), (8, 9), (9, 10), (11, 12), (12, 13), (13, 14), (15, 16), (15, 26), (15, 267), (16, 22), (16, 295), (17, 19), (17, 29), (18, 21), (18, 23), (19, 20), (20, 21), (22, 25), (23, 24), (24, 25), (26, 27), (27, 28), (28, 29), (30, 31), (30, 40), (30, 320), (31, 36), (31, 311), (32, 33), (32, 43), (33, 34), (34, 35), (35, 37), (36, 39), (37, 38), (38, 39), (40, 41), (41, 42), (42, 43), (44, 45), (44, 55), (44, 364), (45, 51), (45, 356), (46, 48), (46, 58), (47, 50), (47, 52), (48, 49), (49, 50), (51, 54), (52, 53), (53, 54), (55, 56), (56, 57), (57, 58), (59, 60), (59, 70), (59, 372), (60, 66), (60, 343), (61, 63), (61, 73), (62, 65), (62, 67), (63, 64), (64, 65), (66, 69), (67, 68), (68, 69), (70, 71), (71, 72), (72, 73), (74, 75), (74, 84), (74, 306), (75, 80), (75, 304), (76, 77), (76, 87), (77, 78), (78, 79), (79, 81), (80, 83), (81, 82), (82, 83), (84, 85), (85, 86), (86, 87), (88, 89), (88, 99), (88, 269), (89, 95), (89, 279), (90, 92), (90, 102), (91, 94), (91, 96), (92, 93), (93, 94), (95, 98), (96, 97), (97, 98), (99, 100), (100, 101), (101, 102), (103, 104), (103, 115), (103, 439), (104, 111), (104, 440), (105, 107), (105, 116), (106, 109), (106, 110), (107, 108), (108, 109), (110, 112), (111, 114), (112, 113), (113, 114), (115, 117), (116, 119), (117, 118), (118, 119), (120, 121), (120, 127), (120, 168), (121, 124), (121, 187), (122, 125), (122, 126), (122, 162), (123, 124), (123, 125), (123, 175), (124, 180), (125, 150), (126, 127), (126, 157), (127, 145), (128, 132), (128, 135), (128, 245), (129, 133), (129, 134), (129, 241), (130, 132), (130, 133), (130, 239), (131, 134), (131, 135), (131, 243), (132, 238), (133, 240), (134, 242), (135, 244), (136, 137), (136, 143), (136, 201), (137, 138), (137, 213), (138, 139), (138, 198), (139, 140), (139, 208), (139, 404), (140, 141), (140, 194), (140, 400), (141, 142), (141, 205), (142, 143), (142, 192), (143, 207), (144, 156), (144, 169), (144, 200), (145, 149), (147, 148), (148, 149), (150, 152), (151, 163), (151, 174), (151, 203), (152, 153), (153, 154), (156, 163), (156, 211), (157, 161), (159, 160), (160, 161), (162, 164), (163, 195), (164, 165), (165, 166), (168, 170), (169, 186), (169, 212), (170, 171), (171, 172), (174, 181), (174, 193), (175, 179), (177, 178), (178, 179), (180, 182), (181, 186), (181, 206), (182, 183), (183, 184), (186, 202), (187, 191), (189, 190), (190, 191), (192, 321), (193, 340), (194, 197), (194, 208), (194, 409), (195, 196), (196, 197), (198, 199), (199, 200), (201, 371), (202, 352), (203, 204), (204, 205), (206, 361), (207, 355), (208, 209), (208, 406), (209, 210), (210, 211), (212, 324), (214, 215), (214, 217), (214, 227), (215, 223), (215, 224), (216, 217), (216, 219), (216, 220), (217, 221), (218, 219), (218, 225), (218, 226), (219, 229), (220, 221), (220, 229), (221, 227), (222, 223), (222, 224), (222, 228), (223, 227), (224, 225), (225, 228), (226, 228), (226, 229), (230, 231), (230, 237), (230, 399), (231, 232), (231, 395), (232, 233), (232, 389), (233, 234), (233, 386), (234, 235), (234, 390), (235, 236), (235, 392), (236, 237), (236, 397), (237, 385), (238, 239), (238, 245), (239, 240), (240, 241), (241, 242), (242, 243), (243, 244), (244, 245), (246, 248), (246, 254), (247, 248), (247, 252), (249, 250), (249, 257), (250, 253), (251, 256), (251, 258), (252, 255), (253, 259), (254, 264), (255, 256), (257, 258), (259, 260), (260, 262), (261, 262), (261, 263), (263, 264), (265, 266), (265, 268), (266, 267), (267, 295), (268, 280), (269, 279), (269, 289), (270, 272), (270, 273), (271, 272), (271, 291), (273, 276), (274, 275), (274, 277), (275, 276), (277, 278), (278, 279), (280, 281), (281, 282), (282, 283), (283, 284), (284, 285), (285, 286), (286, 287), (287, 296), (288, 290), (288, 294), (289, 290), (291, 292), (292, 293), (293, 294), (295, 300), (296, 297), (297, 298), (298, 299), (299, 300), (301, 302), (301, 304), (302, 306), (303, 304), (303, 307), (305, 307), (305, 308), (306, 332), (308, 309), (309, 310), (310, 322), (311, 321), (311, 334), (312, 313), (312, 341), (313, 314), (314, 315), (315, 316), (316, 317), (317, 318), (318, 319), (319, 320), (320, 321), (322, 323), (323, 324), (324, 325), (325, 326), (326, 327), (327, 328), (328, 329), (329, 331), (330, 331), (330, 332), (333, 334), (333, 335), (335, 336), (336, 337), (337, 338), (338, 340), (339, 340), (339, 341), (342, 344), (342, 346), (343, 345), (343, 371), (344, 345), (346, 347), (347, 348), (348, 349), (349, 350), (350, 351), (351, 352), (352, 353), (353, 354), (354, 373), (355, 356), (355, 364), (356, 380), (357, 358), (357, 363), (358, 360), (359, 361), (359, 381), (360, 361), (362, 363), (362, 366), (364, 368), (365, 366), (365, 370), (367, 368), (367, 369), (369, 370), (371, 372), (372, 378), (373, 374), (374, 375), (375, 376), (376, 377), (377, 378), (379, 380), (379, 383), (381, 382), (382, 383), (384, 385), (384, 396), (384, 398), (385, 397), (385, 399), (386, 387), (386, 389), (386, 390), (387, 388), (387, 391), (388, 389), (388, 394), (389, 395), (390, 391), (390, 392), (391, 393), (392, 393), (392, 397), (393, 396), (394, 395), (394, 398), (395, 399), (396, 397), (398, 399), (400, 401), (400, 404), (400, 409), (401, 402), (401, 408), (403, 404), (403, 405), (404, 406), (405, 406), (405, 407), (406, 409), (407, 408), (407, 409), (410, 413), (410, 414), (411, 412), (411, 415), (412, 417), (413, 416), (414, 419), (415, 420), (416, 418), (417, 422), (418, 423), (419, 421), (420, 427), (421, 426), (422, 424), (423, 425), (424, 428), (425, 429), (426, 430), (427, 431), (428, 437), (429, 434), (430, 432), (431, 433), (432, 435), (433, 436), (434, 439), (435, 440), (436, 441), (437, 438), (437, 439), (438, 439), (438, 441), (439, 440), (440, 441)])
me_cube_001.attributes.new('sharp_edge', 'BOOLEAN', 'EDGE').data.foreach_set('value', [ (min(e.vertices), max(e.vertices)) in _k for e in me_cube_001.edges])
_k = {(0, 1): 1.0, (1, 254): 1.0, (2, 4): 1.0, (4, 5): 1.0, (5, 6): 1.0, (3, 6): 1.0, (13, 14): 1.0, (12, 13): 1.0, (11, 12): 1.0, (7, 10): 1.0, (9, 10): 1.0, (8, 9): 1.0, (1, 7): 1.0, (3, 8): 1.0, (0, 11): 1.0, (2, 14): 1.0, (15, 16): 1.0, (16, 295): 1.0, (17, 19): 1.0, (19, 20): 1.0, (20, 21): 1.0, (18, 21): 1.0, (28, 29): 1.0, (27, 28): 1.0, (26, 27): 1.0, (22, 25): 1.0, (24, 25): 1.0, (23, 24): 1.0, (16, 22): 1.0, (18, 23): 1.0, (15, 26): 1.0, (17, 29): 1.0, (30, 31): 1.0, (31, 311): 1.0, (32, 33): 1.0, (33, 34): 1.0, (34, 35): 1.0, (42, 43): 1.0, (41, 42): 1.0, (40, 41): 1.0, (36, 39): 1.0, (38, 39): 1.0, (37, 38): 1.0, (31, 36): 1.0, (35, 37): 1.0, (30, 40): 1.0, (32, 43): 1.0, (44, 45): 1.0, (45, 356): 1.0, (46, 48): 1.0, (48, 49): 1.0, (49, 50): 1.0, (47, 50): 1.0, (57, 58): 1.0, (56, 57): 1.0, (55, 56): 1.0, (51, 54): 1.0, (53, 54): 1.0, (52, 53): 1.0, (45, 51): 1.0, (47, 52): 1.0, (44, 55): 1.0, (46, 58): 1.0, (59, 60): 1.0, (60, 343): 1.0, (61, 63): 1.0, (63, 64): 1.0, (64, 65): 1.0, (62, 65): 1.0, (72, 73): 1.0, (71, 72): 1.0, (70, 71): 1.0, (66, 69): 1.0, (68, 69): 1.0, (67, 68): 1.0, (60, 66): 1.0, (62, 67): 1.0, (59, 70): 1.0, (61, 73): 1.0, (74, 75): 1.0, (75, 304): 1.0, (76, 77): 1.0, (77, 78): 1.0, (78, 79): 1.0, (86, 87): 1.0, (85, 86): 1.0, (84, 85): 1.0, (80, 83): 1.0, (82, 83): 1.0, (81, 82): 1.0, (75, 80): 1.0, (79, 81): 1.0, (74, 84): 1.0, (76, 87): 1.0, (88, 89): 1.0, (89, 279): 1.0, (90, 92): 1.0, (92, 93): 1.0, (93, 94): 1.0, (91, 94): 1.0, (101, 102): 1.0, (100, 101): 1.0, (99, 100): 1.0, (95, 98): 1.0, (97, 98): 1.0, (96, 97): 1.0, (89, 95): 1.0, (91, 96): 1.0, (88, 99): 1.0, (90, 102): 1.0, (103, 104): 1.0, (105, 107): 1.0, (107, 108): 1.0, (108, 109): 1.0, (106, 109): 1.0, (116, 119): 1.0, (118, 119): 1.0, (117, 118): 1.0, (115, 117): 1.0, (111, 114): 1.0, (113, 114): 1.0, (112, 113): 1.0, (110, 112): 1.0, (104, 111): 1.0, (106, 110): 1.0, (103, 115): 1.0, (105, 116): 1.0, (120, 121): 1.0, (123, 124): 1.0, (121, 124): 1.0, (126, 127): 1.0, (230, 231): 1.0, (232, 233): 1.0, (234, 235): 1.0, (236, 237): 1.0, (233, 234): 1.0, (235, 236): 1.0, (230, 237): 1.0, (231, 232): 1.0, (140, 141): 1.0, (136, 143): 1.0, (141, 142): 1.0, (137, 138): 1.0, (138, 139): 1.0, (139, 140): 1.0, (187, 191): 1.0, (180, 182): 1.0, (190, 191): 1.0, (182, 183): 1.0, (189, 190): 1.0, (183, 184): 1.0, (181, 186): 1.0, (145, 149): 1.0, (168, 170): 1.0, (148, 149): 1.0, (170, 171): 1.0, (147, 148): 1.0, (171, 172): 1.0, (144, 169): 1.0, (175, 179): 1.0, (150, 152): 1.0, (178, 179): 1.0, (152, 153): 1.0, (177, 178): 1.0, (153, 154): 1.0, (151, 174): 1.0, (174, 181): 1.0, (157, 161): 1.0, (160, 161): 1.0, (159, 160): 1.0, (144, 156): 1.0, (169, 186): 1.0, (151, 163): 1.0, (165, 166): 1.0, (164, 165): 1.0, (162, 164): 1.0, (156, 163): 1.0, (136, 137): 1.0, (120, 168): 1.0, (122, 162): 1.0, (123, 175): 1.0, (121, 187): 1.0, (142, 143): 1.0, (124, 180): 1.0, (139, 208): 1.0, (122, 125): 1.0, (122, 126): 1.0, (123, 125): 1.0, (120, 127): 1.0, (127, 145): 1.0, (126, 157): 1.0, (125, 150): 1.0, (202, 352): 1.0, (207, 355): 1.0, (199, 200): 1.0, (198, 199): 1.0, (137, 213): 1.0, (193, 340): 1.0, (203, 204): 1.0, (204, 205): 1.0, (142, 192): 1.0, (141, 205): 1.0, (210, 211): 1.0, (209, 210): 1.0, (208, 209): 1.0, (194, 197): 1.0, (196, 197): 1.0, (195, 196): 1.0, (194, 208): 1.0, (143, 207): 1.0, (181, 206): 1.0, (174, 193): 1.0, (151, 203): 1.0, (140, 194): 1.0, (163, 195): 1.0, (156, 211): 1.0, (138, 198): 1.0, (144, 200): 1.0, (169, 212): 1.0, (136, 201): 1.0, (186, 202): 1.0, (214, 215): 1.0, (216, 217): 1.0, (218, 219): 1.0, (220, 221): 1.0, (222, 223): 1.0, (224, 225): 1.0, (216, 219): 1.0, (214, 217): 1.0, (218, 225): 1.0, (215, 224): 1.0, (222, 224): 1.0, (218, 226): 1.0, (216, 220): 1.0, (221, 227): 1.0, (226, 228): 1.0, (226, 229): 1.0, (220, 229): 1.0, (222, 228): 1.0, (215, 223): 1.0, (223, 227): 1.0, (214, 227): 1.0, (217, 221): 1.0, (219, 229): 1.0, (225, 228): 1.0, (130, 132): 1.0, (129, 133): 1.0, (131, 134): 1.0, (128, 135): 1.0, (129, 134): 1.0, (131, 135): 1.0, (128, 132): 1.0, (130, 133): 1.0, (238, 239): 1.0, (240, 241): 1.0, (242, 243): 1.0, (244, 245): 1.0, (241, 242): 1.0, (243, 244): 1.0, (238, 245): 1.0, (239, 240): 1.0, (128, 245): 1.0, (132, 238): 1.0, (129, 241): 1.0, (134, 242): 1.0, (131, 243): 1.0, (130, 239): 1.0, (133, 240): 1.0, (135, 244): 1.0, (246, 248): 1.0, (247, 248): 1.0, (249, 250): 1.0, (251, 256): 1.0, (247, 252): 1.0, (250, 253): 1.0, (246, 254): 1.0, (252, 255): 1.0, (255, 256): 1.0, (257, 258): 1.0, (249, 257): 1.0, (251, 258): 1.0, (253, 259): 1.0, (259, 260): 1.0, (261, 262): 1.0, (260, 262): 1.0, (261, 263): 1.0, (254, 264): 1.0, (263, 264): 1.0, (265, 266): 1.0, (266, 267): 1.0, (265, 268): 1.0, (268, 280): 1.0, (270, 272): 1.0, (271, 272): 1.0, (270, 273): 1.0, (274, 275): 1.0, (275, 276): 1.0, (273, 276): 1.0, (274, 277): 1.0, (278, 279): 1.0, (277, 278): 1.0, (269, 279): 1.0, (280, 281): 1.0, (281, 282): 1.0, (282, 283): 1.0, (283, 284): 1.0, (284, 285): 1.0, (285, 286): 1.0, (286, 287): 1.0, (289, 290): 1.0, (288, 290): 1.0, (291, 292): 1.0, (292, 293): 1.0, (293, 294): 1.0, (288, 294): 1.0, (269, 289): 1.0, (271, 291): 1.0, (267, 295): 1.0, (287, 296): 1.0, (296, 297): 1.0, (297, 298): 1.0, (298, 299): 1.0, (299, 300): 1.0, (295, 300): 1.0, (303, 304): 1.0, (305, 307): 1.0, (301, 304): 1.0, (302, 306): 1.0, (303, 307): 1.0, (305, 308): 1.0, (308, 309): 1.0, (309, 310): 1.0, (310, 322): 1.0, (312, 313): 1.0, (313, 314): 1.0, (314, 315): 1.0, (315, 316): 1.0, (318, 319): 1.0, (317, 318): 1.0, (319, 320): 1.0, (320, 321): 1.0, (311, 321): 1.0, (316, 317): 1.0, (322, 323): 1.0, (323, 324): 1.0, (324, 325): 1.0, (325, 326): 1.0, (326, 327): 1.0, (327, 328): 1.0, (328, 329): 1.0, (329, 331): 1.0, (330, 331): 1.0, (306, 332): 1.0, (330, 332): 1.0, (333, 335): 1.0, (311, 334): 1.0, (333, 334): 1.0, (335, 336): 1.0, (336, 337): 1.0, (337, 338): 1.0, (339, 340): 1.0, (338, 340): 1.0, (339, 341): 1.0, (312, 341): 1.0, (342, 344): 1.0, (343, 345): 1.0, (344, 345): 1.0, (343, 371): 1.0, (346, 347): 1.0, (342, 346): 1.0, (347, 348): 1.0, (348, 349): 1.0, (349, 350): 1.0, (350, 351): 1.0, (352, 353): 1.0, (351, 352): 1.0, (355, 364): 1.0, (355, 356): 1.0, (357, 358): 1.0, (359, 361): 1.0, (358, 360): 1.0, (360, 361): 1.0, (362, 363): 1.0, (357, 363): 1.0, (365, 366): 1.0, (362, 366): 1.0, (367, 369): 1.0, (367, 368): 1.0, (364, 368): 1.0, (365, 370): 1.0, (369, 370): 1.0, (371, 372): 1.0, (353, 354): 1.0, (354, 373): 1.0, (373, 374): 1.0, (374, 375): 1.0, (375, 376): 1.0, (376, 377): 1.0, (377, 378): 1.0, (372, 378): 1.0, (379, 380): 1.0, (356, 380): 1.0, (381, 382): 1.0, (382, 383): 1.0, (379, 383): 1.0, (359, 381): 1.0, (88, 269): 1.0, (301, 302): 1.0, (74, 306): 1.0, (59, 372): 1.0, (44, 364): 1.0, (206, 361): 1.0, (201, 371): 1.0, (30, 320): 1.0, (15, 267): 1.0, (212, 324): 1.0, (0, 246): 1.0, (192, 321): 1.0, (386, 387): 1.0, (387, 388): 1.0, (388, 389): 1.0, (386, 389): 1.0, (386, 390): 1.0, (390, 391): 1.0, (387, 391): 1.0, (390, 392): 1.0, (392, 393): 1.0, (391, 393): 1.0, (384, 385): 1.0, (384, 396): 1.0, (396, 397): 1.0, (385, 397): 1.0, (398, 399): 1.0, (395, 399): 1.0, (394, 395): 1.0, (394, 398): 1.0, (389, 395): 1.0, (388, 394): 1.0, (392, 397): 1.0, (393, 396): 1.0, (385, 399): 1.0, (384, 398): 1.0, (237, 385): 1.0, (236, 397): 1.0, (230, 399): 1.0, (233, 386): 1.0, (234, 390): 1.0, (232, 389): 1.0, (231, 395): 1.0, (235, 392): 1.0, (403, 404): 1.0, (407, 409): 1.0, (407, 408): 1.0, (437, 439): 1.0, (437, 438): 1.0, (438, 439): 1.0, (400, 401): 1.0, (401, 402): 1.0, (400, 404): 1.0, (405, 406): 1.0, (404, 406): 1.0, (403, 405): 1.0, (405, 407): 1.0, (406, 409): 1.0, (400, 409): 1.0, (401, 408): 1.0, (411, 412): 1.0, (410, 413): 1.0, (411, 415): 1.0, (410, 414): 1.0, (416, 418): 1.0, (412, 417): 1.0, (413, 416): 1.0, (415, 420): 1.0, (414, 419): 1.0, (419, 421): 1.0, (418, 423): 1.0, (417, 422): 1.0, (423, 425): 1.0, (422, 424): 1.0, (421, 426): 1.0, (420, 427): 1.0, (425, 429): 1.0, (424, 428): 1.0, (426, 430): 1.0, (427, 431): 1.0, (430, 432): 1.0, (431, 433): 1.0, (429, 434): 1.0, (432, 435): 1.0, (433, 436): 1.0, (434, 439): 1.0, (428, 437): 1.0, (440, 441): 1.0, (436, 441): 1.0, (435, 440): 1.0, (439, 440): 1.0, (438, 441): 1.0, (139, 404): 1.0, (140, 400): 1.0, (194, 409): 1.0, (208, 406): 1.0, (103, 439): 1.0, (104, 440): 1.0}
me_cube_001.attributes.new('crease_edge', 'FLOAT', 'EDGE').data.foreach_set('value', [_k.get((min(e.vertices), max(e.vertices)), 0.0) for e in me_cube_001.edges])
_uv = me_cube_001.uv_layers.new(name='UVMap')
_uv.uv.foreach_set('vector', [0.1777, 0.6986, 0.1507, 0.6989, 0.1507, 0.6847, 0.1508, 0.6841, 0.1513, 0.6835, 0.152, 0.6829, 0.1583, 0.6801, 0.1614, 0.6792, 0.1651, 0.6788, 0.1688, 0.6791, 0.1719, 0.6799, 0.1766, 0.6826, 0.1772, 0.6832, 0.1776, 0.6838, 0.1777, 0.6844, 0.7245, 0.958, 0.7245, 0.9536, 0.7531, 0.9536, 0.7533, 0.958, 0.7245, 0.9536, 0.7245, 0.9484, 0.753, 0.9484, 0.7531, 0.9536, 0.7245, 0.9484, 0.7245, 0.9432, 0.7531, 0.9432, 0.753, 0.9484, 0.7245, 0.9432, 0.7245, 0.9388, 0.7533, 0.9388, 0.7531, 0.9432, 0.915, 0.4242, 0.915, 0.3807, 0.9292, 0.3807, 0.9298, 0.381, 0.9304, 0.3817, 0.931, 0.3829, 0.9337, 0.3929, 0.9346, 0.3979, 0.9349, 0.4039, 0.9346, 0.4098, 0.9337, 0.4148, 0.9311, 0.4223, 0.9304, 0.4233, 0.9298, 0.4239, 0.9292, 0.4241, 0.8759, 0.9618, 0.8747, 0.9567, 0.9066, 0.9569, 0.9068, 0.9619, 0.8747, 0.9567, 0.8734, 0.9508, 0.9065, 0.951, 0.9066, 0.9569, 0.8734, 0.9508, 0.872, 0.9448, 0.9066, 0.945, 0.9065, 0.951, 0.872, 0.9448, 0.8709, 0.9398, 0.9068, 0.94, 0.9066, 0.945, 0.9277, 0.9283, 0.9277, 0.9677, 0.9135, 0.9673, 0.9129, 0.9671, 0.9123, 0.9663, 0.9117, 0.9653, 0.9081, 0.9515, 0.9078, 0.9461, 0.9081, 0.9407, 0.909, 0.9362, 0.9117, 0.9295, 0.9123, 0.9286, 0.9129, 0.928, 0.9135, 0.9278, 0.9258, 0.3606, 0.9202, 0.36, 0.9202, 0.3036, 0.9258, 0.305, 0.9202, 0.36, 0.9137, 0.3593, 0.9137, 0.3018, 0.9202, 0.3036, 0.9137, 0.3593, 0.9072, 0.3587, 0.9072, 0.2999, 0.9137, 0.3018, 0.2063, 0.8786, 0.2228, 0.8769, 0.2228, 0.9364, 0.2118, 0.9388, 0.2063, 0.9401, 0.7543, 0.9676, 0.7543, 0.9285, 0.7685, 0.9284, 0.7691, 0.9286, 0.7697, 0.9293, 0.7703, 0.9303, 0.773, 0.9393, 0.7739, 0.9438, 0.7742, 0.9491, 0.7739, 0.9545, 0.773, 0.959, 0.7704, 0.9657, 0.7698, 0.9666, 0.7691, 0.9672, 0.7685, 0.9674, 0.963, 0.6149, 0.9584, 0.6141, 0.9584, 0.5794, 0.963, 0.5812, 0.9584, 0.6141, 0.953, 0.613, 0.953, 0.577, 0.9584, 0.5794, 0.953, 0.613, 0.9476, 0.612, 0.9476, 0.5745, 0.953, 0.577, 0.9476, 0.612, 0.943, 0.6112, 0.943, 0.5722, 0.9476, 0.5745, 0.7031, 0.9359, 0.7031, 0.8958, 0.7173, 0.8957, 0.7179, 0.896, 0.7185, 0.8967, 0.7191, 0.8978, 0.7218, 0.907, 0.7227, 0.9116, 0.723, 0.9171, 0.7227, 0.9226, 0.7218, 0.9272, 0.7192, 0.9341, 0.7186, 0.935, 0.7179, 0.9356, 0.7173, 0.9358, 0.8373, 0.9336, 0.8418, 0.9328, 0.8418, 0.9722, 0.8373, 0.9707, 0.8418, 0.9328, 0.8472, 0.9318, 0.8472, 0.9721, 0.8448, 0.9732, 0.8418, 0.9722, 0.8472, 0.9318, 0.8526, 0.9307, 0.8526, 0.9697, 0.8472, 0.9721, 0.8526, 0.9307, 0.8572, 0.9299, 0.8572, 0.968, 0.8526, 0.9697, 0.4602, 0.8487, 0.4602, 0.82, 0.4743, 0.8192, 0.4749, 0.8194, 0.4755, 0.8198, 0.4761, 0.8206, 0.4797, 0.8303, 0.48, 0.8342, 0.4797, 0.8382, 0.4788, 0.8415, 0.4762, 0.8466, 0.4756, 0.8473, 0.4749, 0.8477, 0.4743, 0.8479, 0.1878, 0.8805, 0.1933, 0.8799, 0.1933, 0.9406, 0.1878, 0.9379, 0.1933, 0.8799, 0.1998, 0.8792, 0.1998, 0.9419, 0.1972, 0.9427, 0.1933, 0.9406, 0.1998, 0.8792, 0.2063, 0.8786, 0.2063, 0.9401, 0.1998, 0.9419, 0.2797, 0.8818, 0.2782, 0.8849, 0.272, 0.8825, 0.2841, 0.8631, 0.2896, 0.8666, 0.7031, 0.8957, 0.7031, 0.8521, 0.7173, 0.852, 0.7179, 0.8523, 0.7185, 0.853, 0.7191, 0.8542, 0.7218, 0.8643, 0.7227, 0.8693, 0.723, 0.8753, 0.7227, 0.8813, 0.7218, 0.8863, 0.7192, 0.8938, 0.7186, 0.8948, 0.7179, 0.8954, 0.7173, 0.8957, 0.8557, 0.5736, 0.8608, 0.5748, 0.8608, 0.6134, 0.8557, 0.6136, 0.8608, 0.5748, 0.8667, 0.5762, 0.8667, 0.6133, 0.8608, 0.6134, 0.8667, 0.5762, 0.8727, 0.5776, 0.8727, 0.6134, 0.8667, 0.6133, 0.8727, 0.5776, 0.8777, 0.5788, 0.8777, 0.6137, 0.8727, 0.6134, 0.7771, 0.7707, 0.7245, 0.7713, 0.7245, 0.6791, 0.7248, 0.6753, 0.7257, 0.6713, 0.7271, 0.6674, 0.7288, 0.6645, 0.7393, 0.6496, 0.7454, 0.6438, 0.7526, 0.6417, 0.7598, 0.6436, 0.7659, 0.6493, 0.7734, 0.6632, 0.7748, 0.6665, 0.776, 0.6705, 0.7768, 0.6747, 0.7771, 0.6785, 0.3416, 0.8962, 0.2759, 0.8966, 0.2761, 0.8929, 0.3418, 0.8924, 0.07592, 0.8766, 0.07592, 0.9679, 0.06515, 0.9679, 0.06515, 0.8766, 0.1303, 0.8766, 0.1303, 0.9679, 0.128, 0.9679, 0.128, 0.8766, 0.3807, 0.09879, 0.4795, -3.181e-09, 0.6626, 4.425e-06, 0.7614, 0.0988, 0.7614, 0.2819, 0.6626, 0.3807, 0.4795, 0.3807, 0.3807, 0.2819, 0.383, 0.9434, 0.4161, 0.9433, 0.4169, 0.9784, 0.3838, 0.9785, 0.5865, 0.8922, 0.6197, 0.8923, 0.6195, 0.9749, 0.5863, 0.9748, 0.674, 0.5447, 0.673, 0.6213, 0.4979, 0.6232, 0.4988, 0.5461, 0.2194, 0.6719, 0.1475, 0.6727, 0.1438, 0.6507, 0.2104, 0.65, 0.4979, 0.8512, 0.4991, 0.6761, 0.6488, 0.6769, 0.6483, 0.852, 0.6197, 0.8923, 0.5865, 0.8922, 0.5863, 0.8643, 0.6195, 0.8644, 0.8572, 0.968, 0.8572, 0.9299, 0.8664, 0.9282, 0.8664, 0.9646, 0.8651, 0.9651, 0.4602, 0.7646, 0.4899, 0.7646, 0.491, 0.8192, 0.4613, 0.8192, 0.6488, 0.6769, 0.7245, 0.674, 0.7245, 0.8491, 0.6483, 0.852, 0.7025, 0.5421, 0.7016, 0.3976, 0.7233, 0.4014, 0.7242, 0.5383, 0.8521, 0.6235, 0.8778, 0.6232, 0.8778, 0.7647, 0.8521, 0.765, 0.5319, 0.892, 0.4988, 0.8916, 0.4979, 0.8637, 0.531, 0.8641, 0.8885, 0.5175, 0.8885, 0.4349, 0.8608, 0.4072, 0.7782, 0.4072, 0.7727, 0.3938, 0.8664, 0.3938, 0.9019, 0.4293, 0.9019, 0.523, 0.8664, 0.5586, 0.7727, 0.5586, 0.7782, 0.5452, 0.8608, 0.5452, 0.987, 0.7715, 0.9573, 0.7711, 0.9586, 0.6666, 0.9883, 0.667, 0.9648, 0.9342, 0.9351, 0.9342, 0.9351, 0.8298, 0.9648, 0.8298, 0.9648, 0.8298, 0.9351, 0.8298, 0.936, 0.7858, 0.9657, 0.7858, 0.6734, 0.8954, 0.7031, 0.8955, 0.7028, 1.0, 0.6731, 0.9999, 0.7505, 0.4349, 0.7505, 0.5175, 0.7782, 0.5452, 0.7727, 0.5586, 0.7371, 0.523, 0.7371, 0.4293, 0.7727, 0.3938, 0.7782, 0.4072, 0.9883, 0.667, 0.9586, 0.6666, 0.9573, 0.6232, 0.987, 0.6236, 0.8401, 0.273, 0.8401, 0.3643, 0.7661, 0.3643, 0.7661, 0.273, 0.4553, 0.8615, 0.4885, 0.8614, 0.4889, 0.9439, 0.4557, 0.9441, 0.1475, 0.6727, 0.003003, 0.6727, 0.006828, 0.6507, 0.1438, 0.6507, 0.2924, 0.3857, 0.2938, 0.4762, 0.2716, 0.4768, 0.2703, 0.3931, 0.7016, 0.6148, 0.7025, 0.5421, 0.7242, 0.5383, 0.7233, 0.6057, 0.2938, 0.4762, 0.2914, 0.6133, 0.2693, 0.6067, 0.2716, 0.4768, 0.7031, 0.8955, 0.6734, 0.8954, 0.6731, 0.852, 0.7028, 0.8521, 0.6464, 0.648, 0.5019, 0.6472, 0.5058, 0.625, 0.6428, 0.6257, 0.9697, 0.5835, 0.9697, 0.6162, 0.963, 0.6149, 0.963, 0.5812, 0.9687, 0.5831, 0.4557, 0.9441, 0.4889, 0.9439, 0.4885, 0.9721, 0.4554, 0.9723, 0.128, 0.8766, 0.128, 0.9679, 0.1133, 0.9679, 0.1133, 0.8766, 0.531, 0.9746, 0.4979, 0.9742, 0.4988, 0.8916, 0.5319, 0.892, 0.4161, 0.9433, 0.383, 0.9434, 0.3838, 0.8651, 0.4169, 0.865, 0.383, 0.9434, 0.3838, 0.9785, 0.3634, 0.9812, 0.3626, 0.9437, 0.3626, 0.9437, 0.3634, 0.9812, 0.3449, 0.9888, 0.3439, 0.9445, 0.08818, 0.4338, 0.05311, 0.4689, 0.03859, 0.4629, 0.08216, 0.4193, 0.08216, 0.4193, 0.03859, 0.4629, 0.02029, 0.4553, 0.07458, 0.401, 0.07458, 0.401, 0.02029, 0.4553, 1.942e-09, 0.4469, 0.06618, 0.3807, 0.4557, 0.9441, 0.4554, 0.9723, 0.4351, 0.9756, 0.4355, 0.9455, 0.4355, 0.9455, 0.4351, 0.9756, 0.4169, 0.9849, 0.4174, 0.9492, 0.2162, 0.4689, 0.1811, 0.4338, 0.1872, 0.4193, 0.2307, 0.4629, 0.2307, 0.4629, 0.1872, 0.4193, 0.1947, 0.401, 0.249, 0.4553, 0.249, 0.4553, 0.1947, 0.401, 0.2031, 0.3807, 0.2693, 0.4469, 0.5319, 0.892, 0.531, 0.8641, 0.5514, 0.8611, 0.5523, 0.8909, 0.5523, 0.8909, 0.5514, 0.8611, 0.5699, 0.852, 0.5711, 0.8873, 0.05311, 0.5618, 0.08818, 0.5969, 0.08216, 0.6114, 0.03859, 0.5679, 0.03859, 0.5679, 0.08216, 0.6114, 0.07458, 0.6297, 0.02029, 0.5754, 0.02029, 0.5754, 0.07458, 0.6297, 0.06618, 0.65, 6.568e-09, 0.5838, 0.531, 0.9746, 0.5319, 0.892, 0.5523, 0.8909, 0.5514, 0.9761, 0.5514, 0.9761, 0.5523, 0.8909, 0.5711, 0.8873, 0.57, 0.9802, 0.57, 0.9802, 0.5711, 0.8873, 0.5863, 0.8815, 0.5851, 0.9865, 0.03859, 0.4629, 0.03859, 0.5679, 0.02029, 0.5754, 0.02029, 0.4553, 0.02029, 0.4553, 0.02029, 0.5754, 6.568e-09, 0.5838, 1.942e-09, 0.4469, 0.4553, 0.8615, 0.4557, 0.9441, 0.4355, 0.9455, 0.4351, 0.8602, 0.4351, 0.8602, 0.4355, 0.9455, 0.4174, 0.9492, 0.4169, 0.8563, 0.2162, 0.5618, 0.2162, 0.4689, 0.2307, 0.4629, 0.2307, 0.5679, 0.2307, 0.5679, 0.2307, 0.4629, 0.249, 0.4553, 0.249, 0.5754, 0.249, 0.5754, 0.249, 0.4553, 0.2693, 0.4469, 0.2693, 0.5838, 0.06618, 0.3807, 0.2031, 0.3807, 0.1947, 0.401, 0.07458, 0.401, 0.07458, 0.401, 0.1947, 0.401, 0.1872, 0.4193, 0.08216, 0.4193, 0.08216, 0.4193, 0.1872, 0.4193, 0.1811, 0.4338, 0.08818, 0.4338, 0.3439, 0.9445, 0.3448, 0.8563, 0.3634, 0.8628, 0.3626, 0.9437, 0.3626, 0.9437, 0.3634, 0.8628, 0.3838, 0.8651, 0.383, 0.9434, 0.2031, 0.65, 0.06618, 0.65, 0.07458, 0.6297, 0.1947, 0.6297, 0.1947, 0.6297, 0.07458, 0.6297, 0.08216, 0.6114, 0.1872, 0.6114, 0.6731, 0.8814, 0.6728, 0.9864, 0.6582, 0.9802, 0.6584, 0.8873, 0.6584, 0.8873, 0.6582, 0.9802, 0.6398, 0.9763, 0.64, 0.891, 0.64, 0.891, 0.6398, 0.9763, 0.6195, 0.9749, 0.6197, 0.8923, 0.6197, 0.8923, 0.6195, 0.8644, 0.6398, 0.8613, 0.64, 0.891, 0.64, 0.891, 0.6398, 0.8613, 0.6581, 0.852, 0.6584, 0.8873, 0.1811, 0.5969, 0.2162, 0.5618, 0.2307, 0.5679, 0.1872, 0.6114, 0.1872, 0.6114, 0.2307, 0.5679, 0.249, 0.5754, 0.1947, 0.6297, 0.1947, 0.6297, 0.249, 0.5754, 0.2693, 0.5838, 0.2031, 0.65, 0.7183, 0.6452, 0.6464, 0.648, 0.6428, 0.6257, 0.7094, 0.6232, 0.2938, 0.4762, 0.2924, 0.3857, 0.3007, 0.384, 0.3028, 0.3899, 0.3033, 0.391, 0.3039, 0.3919, 0.3045, 0.3924, 0.3051, 0.3925, 0.3069, 0.3922, 0.3079, 0.4606, 0.3062, 0.4607, 0.3056, 0.4609, 0.3049, 0.4615, 0.3043, 0.4623, 0.3038, 0.4633, 0.3017, 0.4688, 0.3009, 0.4732, 0.3008, 0.4761, 0.7025, 0.5421, 0.7016, 0.6148, 0.6948, 0.6167, 0.6949, 0.6147, 0.6947, 0.6099, 0.6939, 0.606, 0.6912, 0.5984, 0.6907, 0.5976, 0.69, 0.5971, 0.6895, 0.5971, 0.6877, 0.5975, 0.6884, 0.5436, 0.3228, 0.4758, 0.3203, 0.6179, 0.3163, 0.6654, 0.3018, 0.6627, 0.3046, 0.6292, 0.3171, 0.6309, 0.3179, 0.6212, 0.3183, 0.6152, 0.3186, 0.5969, 0.3061, 0.5951, 0.3078, 0.5004, 0.3203, 0.5002, 0.3207, 0.4758, 0.6464, 0.648, 0.7183, 0.6452, 0.722, 0.6595, 0.6719, 0.6614, 0.6716, 0.6597, 0.6714, 0.6591, 0.6708, 0.6584, 0.6699, 0.6578, 0.6689, 0.6574, 0.6635, 0.6554, 0.6593, 0.6546, 0.6545, 0.6545, 0.6497, 0.655, 0.6472, 0.6557, 0.5019, 0.6472, 0.6464, 0.648, 0.6472, 0.6557, 0.6449, 0.656, 0.6328, 0.6587, 0.6314, 0.6593, 0.6305, 0.6599, 0.6303, 0.6605, 0.6305, 0.6623, 0.5327, 0.6617, 0.5329, 0.66, 0.5328, 0.6594, 0.5322, 0.6587, 0.5313, 0.6581, 0.5302, 0.6576, 0.5242, 0.6553, 0.5193, 0.6544, 0.5135, 0.6541, 0.5075, 0.6544, 0.5024, 0.6552, 0.5009, 0.6556, 0.3228, 0.4758, 0.4979, 0.4765, 0.4954, 0.6192, 0.3203, 0.6179, 0.7016, 0.3976, 0.7025, 0.5421, 0.6884, 0.5436, 0.6881, 0.4907, 0.6898, 0.4907, 0.6904, 0.4905, 0.691, 0.4898, 0.6916, 0.4888, 0.6921, 0.4877, 0.6942, 0.4814, 0.6951, 0.4764, 0.6954, 0.4705, 0.695, 0.4645, 0.6941, 0.4595, 0.6913, 0.4495, 0.6907, 0.4483, 0.6901, 0.4475, 0.6895, 0.4473, 0.6878, 0.4473, 0.6875, 0.396, 0.6875, 0.396, 0.6878, 0.4473, 0.6754, 0.4473, 0.6757, 0.4907, 0.6881, 0.4907, 0.6884, 0.5436, 0.674, 0.5447, 0.673, 0.395, 0.3228, 0.4758, 0.3213, 0.3807, 0.4964, 0.3807, 0.4979, 0.4765, 0.673, 0.395, 0.674, 0.5447, 0.4988, 0.5461, 0.4979, 0.3957, 0.6605, 0.3947, 0.1501, 0.7014, 0.000361, 0.7014, 0.001419, 0.6869, 0.05443, 0.6869, 0.05443, 0.6994, 0.09788, 0.6994, 0.09788, 0.6869, 0.1491, 0.6869, 0.1491, 0.6869, 0.09788, 0.6869, 0.09788, 0.6852, 0.09765, 0.6846, 0.09699, 0.6839, 0.09601, 0.6833, 0.09485, 0.6828, 0.08859, 0.6806, 0.08355, 0.6798, 0.07762, 0.6794, 0.07168, 0.6798, 0.06665, 0.6806, 0.05662, 0.6834, 0.05547, 0.684, 0.0547, 0.6846, 0.05443, 0.6852, 0.05443, 0.6869, 0.001419, 0.6869, 0.003003, 0.6727, 0.1475, 0.6727, 0.1475, 0.6727, 0.2194, 0.6719, 0.2232, 0.6861, 0.1992, 0.6864, 0.1989, 0.6846, 0.1986, 0.6841, 0.1981, 0.6834, 0.1973, 0.6828, 0.1965, 0.6823, 0.1922, 0.6802, 0.1889, 0.6793, 0.1852, 0.679, 0.1815, 0.6794, 0.1785, 0.6803, 0.1736, 0.6827, 0.1728, 0.6831, 0.1722, 0.6837, 0.1718, 0.6843, 0.1718, 0.6849, 0.1721, 0.6867, 0.1491, 0.6869, 0.1491, 0.6869, 0.1721, 0.6867, 0.1736, 0.6991, 0.2007, 0.6988, 0.1992, 0.6864, 0.2232, 0.6861, 0.2257, 0.7006, 0.1501, 0.7014, 0.1501, 0.7014, 0.2257, 0.7006, 0.2266, 0.7132, 0.1505, 0.714, 8.435e-09, 0.8832, 0.06488, 0.8804, 0.06488, 0.9725, 1.502e-09, 0.9753, 0.1151, 0.3413, 0.2656, 0.3413, 0.2819, 0.3807, 0.0988, 0.3807, 1.938e-08, 0.2819, 1.32e-08, 0.0988, 0.0988, 6.526e-09, 0.2819, 3.42e-10, 0.3807, 0.0988, 0.3807, 0.2819, 0.3413, 0.2656, 0.3413, 0.1151, 0.2656, 0.03939, 0.1151, 0.03939, 0.03939, 0.1151, 0.03939, 0.2656, 0.9364, 0.3824, 0.9777, 0.3826, 0.977, 0.5657, 0.9357, 0.5655, 0.8944, 0.125, 0.9357, 0.125, 0.9333, 0.2987, 0.892, 0.2987, 0.977, 0.2831, 0.9357, 0.2825, 0.9385, 0.09938, 0.9797, 0.1, 0.9777, 0.3826, 0.9364, 0.3824, 0.9357, 0.2831, 0.977, 0.2832, 0.9797, 0.1, 0.9385, 0.09938, 0.9357, -1.559e-08, 0.977, 0.0006198, 0.9357, 0.125, 0.8944, 0.125, 0.892, 5.158e-09, 0.9333, 2.574e-05, 0.2266, 0.6503, 0.2679, 0.65, 0.2691, 0.8331, 0.2278, 0.8333, 0.2278, 0.8333, 0.2691, 0.8331, 0.2679, 0.9336, 0.2266, 0.9339, 0.2656, 0.3413, 0.3413, 0.2656, 0.3807, 0.2819, 0.2819, 0.3807, 0.2994, 0.8006, 0.325, 0.8262, 0.4045, 0.8262, 0.43, 0.8006, 0.43, 0.7211, 0.4045, 0.6956, 0.417, 0.6654, 0.4602, 0.7086, 0.4602, 0.8131, 0.417, 0.8563, 0.3125, 0.8563, 0.2693, 0.8131, 0.2693, 0.7086, 0.3125, 0.6654, 0.325, 0.6956, 0.2994, 0.7211, 0.1048, 0.8766, 0.1048, 0.9679, 0.09466, 0.9679, 0.09466, 0.8766, 0.4045, 0.6956, 0.325, 0.6956, 0.3125, 0.6654, 0.417, 0.6654, 0.7614, 0.02555, 0.7869, -4.959e-08, 0.8664, -5.227e-08, 0.892, 0.02555, 0.892, 0.1051, 0.8664, 0.1306, 0.7869, 0.1306, 0.7614, 0.1051, 0.7614, 0.1312, 0.7937, 0.1306, 0.7937, 0.272, 0.7614, 0.2727, 0.7501, 0.7858, 0.8297, 0.7859, 0.8297, 0.9273, 0.7501, 0.9273, 0.8556, 0.7863, 0.9351, 0.7863, 0.9351, 0.9278, 0.8556, 0.9278, 0.8297, 0.7858, 0.8556, 0.7863, 0.8556, 0.9278, 0.8297, 0.9274, 0.7245, 0.7869, 0.7501, 0.7858, 0.7501, 0.9273, 0.7245, 0.9284, 0.8778, 0.6232, 0.9573, 0.6232, 0.9573, 0.7647, 0.8778, 0.7647, 0.7937, 0.1306, 0.8691, 0.1316, 0.8691, 0.273, 0.7937, 0.272, 0.1133, 0.8766, 0.1133, 0.9679, 0.1048, 0.9679, 0.1048, 0.8766, 0.0002768, 0.8794, 0.06515, 0.8766, 0.06488, 0.8804, 8.435e-09, 0.8832, 0.3426, 0.8883, 0.277, 0.8887, 0.2782, 0.8849, 0.3439, 0.8844, 0.7748, 0.6665, 0.839, 0.6672, 0.8402, 0.6712, 0.776, 0.6705, 0.08453, 0.8766, 0.08453, 0.9679, 0.07592, 0.9679, 0.07592, 0.8766, 0.09466, 0.8766, 0.09466, 0.9679, 0.08453, 0.9679, 0.08453, 0.8766, 0.7768, 0.6747, 0.776, 0.6705, 0.8402, 0.6712, 0.841, 0.6754, 0.7734, 0.6632, 0.8376, 0.6639, 0.839, 0.6672, 0.7748, 0.6665, 0.3416, 0.8962, 0.3439, 0.9883, 0.2782, 0.9887, 0.2759, 0.8966, 0.4806, 0.8526, 0.4806, 0.8193, 0.4948, 0.8196, 0.4948, 0.8556, 0.4824, 0.8531, 0.9075, 0.9694, 0.8776, 0.9692, 0.8759, 0.9618, 0.9068, 0.9619, 0.9073, 0.9682, 0.8907, 0.357, 0.8907, 0.305, 0.9017, 0.2997, 0.9038, 0.2987, 0.9072, 0.2999, 0.9072, 0.3587, 0.754, 0.9646, 0.7245, 0.9646, 0.7245, 0.958, 0.7533, 0.958, 0.7539, 0.9635, 0.8413, 0.7714, 0.8413, 0.6792, 0.841, 0.6754, 0.8476, 0.6746, 0.8479, 0.7693, 0.9076, 0.9704, 0.8778, 0.9702, 0.8776, 0.9692, 0.9075, 0.9694, 0.6487, 0.6749, 0.6729, 0.6739, 0.6719, 0.6614, 0.722, 0.6595, 0.7245, 0.674, 0.6488, 0.6769, 0.2561, 0.9339, 0.2561, 0.9665, 0.2419, 0.9665, 0.2419, 0.9365, 0.2437, 0.936, 0.9298, 0.5377, 0.9298, 0.5692, 0.9292, 0.5692, 0.9292, 0.5377, 0.9712, 0.5838, 0.9712, 0.6165, 0.9706, 0.6164, 0.9706, 0.5837, 0.7179, 0.9378, 0.7179, 0.9593, 0.7173, 0.9591, 0.7173, 0.9375, 0.9339, 0.3615, 0.9258, 0.3606, 0.9258, 0.305, 0.9326, 0.3064, 0.9339, 0.3066, 0.9357, 0.3068, 0.9357, 0.3617, 0.935, 0.3616, 0.935, 0.3068, 0.1779, 0.9336, 0.1779, 0.8816, 0.1786, 0.8815, 0.1786, 0.9338, 0.8038, 0.9743, 0.8038, 0.9284, 0.8179, 0.9284, 0.8179, 0.9716, 0.8162, 0.9721, 0.8305, 0.9689, 0.8305, 0.9349, 0.8373, 0.9336, 0.8373, 0.9707, 0.8316, 0.9691, 0.9156, 0.4268, 0.9156, 0.4809, 0.915, 0.4808, 0.915, 0.4268, 0.8895, 0.3055, 0.8895, 0.3568, 0.8886, 0.3568, 0.8886, 0.3058, 0.9339, 0.5739, 0.9339, 0.6095, 0.9329, 0.6093, 0.9329, 0.5741, 0.2272, 0.9738, 0.2272, 0.9339, 0.2414, 0.9339, 0.2414, 0.9764, 0.229, 0.9742, 0.8297, 0.9687, 0.8297, 0.9351, 0.8305, 0.9349, 0.8305, 0.9689, 0.7245, 0.93, 0.754, 0.93, 0.7539, 0.9312, 0.7533, 0.9388, 0.7245, 0.9388, 0.8888, 0.6147, 0.8888, 0.5814, 0.8896, 0.5816, 0.8896, 0.6149, 0.1786, 0.9338, 0.1786, 0.8815, 0.1797, 0.8814, 0.1797, 0.9342, 0.3008, 0.4761, 0.3006, 0.4786, 0.3008, 0.4842, 0.3016, 0.489, 0.3038, 0.4971, 0.3042, 0.4984, 0.3048, 0.4995, 0.3054, 0.5002, 0.306, 0.5004, 0.3078, 0.5004, 0.3061, 0.5951, 0.3043, 0.5947, 0.3037, 0.5948, 0.3031, 0.5954, 0.3024, 0.5965, 0.3019, 0.5977, 0.2996, 0.6047, 0.2986, 0.6104, 0.2983, 0.6146, 0.2914, 0.6133, 0.2938, 0.4762, 0.9075, 0.93, 0.8686, 0.9298, 0.8683, 0.9286, 0.9076, 0.9288, 0.935, 0.3068, 0.935, 0.3616, 0.9339, 0.3615, 0.9339, 0.3066, 0.7173, 0.9375, 0.7173, 0.9591, 0.7031, 0.9594, 0.7031, 0.9359, 0.7156, 0.9372, 0.8674, 0.9643, 0.8674, 0.928, 0.8681, 0.9278, 0.8681, 0.9642, 0.8664, 0.9646, 0.8664, 0.9282, 0.8674, 0.928, 0.8674, 0.9643, 0.2717, 0.9936, 0.2693, 0.8975, 0.2696, 0.892, 0.2761, 0.8929, 0.2759, 0.8966, 0.2782, 0.9887, 0.9339, 0.6095, 0.9339, 0.5739, 0.9351, 0.5735, 0.9418, 0.5715, 0.943, 0.5722, 0.943, 0.6112, 0.8401, 0.3424, 0.8728, 0.3424, 0.8728, 0.3805, 0.8401, 0.3805, 0.789, 0.9732, 0.789, 0.9284, 0.7896, 0.9285, 0.7896, 0.9733, 0.9076, 0.9288, 0.8683, 0.9286, 0.8681, 0.9278, 0.9078, 0.9281, 0.8467, 0.5753, 0.8467, 0.6131, 0.8071, 0.6206, 0.8071, 0.5848, 0.8367, 0.5715, 0.3207, 0.4758, 0.3205, 0.4604, 0.3079, 0.4606, 0.3069, 0.3922, 0.3193, 0.3905, 0.3192, 0.381, 0.3213, 0.3807, 0.3228, 0.4758, 0.7242, 0.6177, 0.7242, 0.5817, 0.7676, 0.5715, 0.7676, 0.6174, 0.9292, 0.483, 0.9292, 0.535, 0.915, 0.5354, 0.915, 0.481, 0.9274, 0.4826, 0.8877, 0.5812, 0.8877, 0.6145, 0.8777, 0.6137, 0.8777, 0.5788, 0.7542, 0.929, 0.7245, 0.929, 0.7245, 0.9284, 0.7543, 0.9284, 0.8467, 0.6146, 0.8467, 0.5715, 0.8473, 0.5717, 0.8473, 0.6144, 0.2266, 0.9736, 0.2266, 0.9339, 0.2272, 0.9339, 0.2272, 0.9738, 0.8907, 0.305, 0.8907, 0.357, 0.8895, 0.3568, 0.8895, 0.3055, 0.2228, 0.9364, 0.2228, 0.8769, 0.2241, 0.8767, 0.2241, 0.9362, 0.9329, 0.5741, 0.9329, 0.6093, 0.9321, 0.6091, 0.9321, 0.5742, 0.48, 0.8525, 0.48, 0.8192, 0.4806, 0.8193, 0.4806, 0.8526, 0.8877, 0.6145, 0.8877, 0.5812, 0.8888, 0.5814, 0.8888, 0.6147, 0.754, 0.93, 0.7245, 0.93, 0.7245, 0.929, 0.7542, 0.929, 0.857, 0.273, 0.867, 0.2741, 0.8877, 0.2801, 0.8877, 0.3424, 0.8401, 0.3374, 0.8401, 0.2823, 0.9292, 0.5377, 0.9292, 0.5692, 0.915, 0.5694, 0.915, 0.5354, 0.9274, 0.5373, 0.8071, 0.5821, 0.8071, 0.6214, 0.7676, 0.614, 0.7676, 0.5777, 0.7837, 0.5715, 0.9298, 0.4829, 0.9298, 0.5348, 0.9292, 0.535, 0.9292, 0.483, 0.8686, 0.9298, 0.9075, 0.93, 0.9068, 0.94, 0.8709, 0.9398, 0.8839, 0.2685, 0.8839, 0.2377, 0.8846, 0.2379, 0.8846, 0.2688, 0.9493, 0.9585, 0.9493, 0.9344, 0.9499, 0.9342, 0.9499, 0.9583, 0.7542, 0.9654, 0.7245, 0.9654, 0.7245, 0.9646, 0.754, 0.9646, 0.1797, 0.9342, 0.1797, 0.8814, 0.1878, 0.8805, 0.1878, 0.9379, 0.1809, 0.9348, 0.1989, 0.6846, 0.1777, 0.6844, 0.1776, 0.6838, 0.1986, 0.6841, 0.9078, 0.971, 0.8779, 0.9709, 0.8778, 0.9702, 0.9076, 0.9704, 0.8833, 0.2685, 0.8833, 0.2377, 0.8839, 0.2377, 0.8839, 0.2685, 0.8875, 0.3448, 0.8875, 0.3766, 0.887, 0.3767, 0.887, 0.3449, 0.8473, 0.6144, 0.8473, 0.5717, 0.8483, 0.5719, 0.8483, 0.6143, 0.9298, 0.4242, 0.9298, 0.481, 0.9156, 0.4809, 0.9156, 0.4268, 0.9174, 0.4263, 0.964, 0.9342, 0.964, 0.9575, 0.9499, 0.9569, 0.9499, 0.9355, 0.9516, 0.9352, 0.7748, 0.9308, 0.7748, 0.976, 0.7742, 0.9761, 0.7742, 0.931, 0.7896, 0.9733, 0.7896, 0.9285, 0.8038, 0.9286, 0.8038, 0.9761, 0.7913, 0.9738, 0.1779, 0.8849, 0.1779, 0.9389, 0.1303, 0.9438, 0.1303, 0.8861, 0.1629, 0.8766, 0.2241, 0.9362, 0.2241, 0.8767, 0.2249, 0.8766, 0.2249, 0.9361, 0.8179, 0.9716, 0.8179, 0.9284, 0.8185, 0.9284, 0.8185, 0.9715, 0.1505, 0.714, 0.1505, 0.8766, -3.34e-09, 0.8766, 0.000361, 0.7014, 0.1501, 0.7014, 0.2419, 0.9365, 0.2419, 0.9665, 0.2414, 0.9665, 0.2414, 0.9367, 0.7543, 0.966, 0.7245, 0.966, 0.7245, 0.9654, 0.7542, 0.9654, 0.8896, 0.5718, 0.9321, 0.5715, 0.9222, 0.6151, 0.8896, 0.6152, 0.887, 0.3449, 0.887, 0.3767, 0.8728, 0.3768, 0.8728, 0.3424, 0.8852, 0.3444, 0.9706, 0.5837, 0.9706, 0.6164, 0.9697, 0.6162, 0.9697, 0.5835, 0.9351, 0.9612, 0.9351, 0.9349, 0.9493, 0.9344, 0.9493, 0.9585, 0.9475, 0.959, 0.789, 0.9284, 0.789, 0.9761, 0.7748, 0.976, 0.7748, 0.9308, 0.7766, 0.9304, 0.4993, 0.6741, 0.5317, 0.6742, 0.5327, 0.6617, 0.6305, 0.6623, 0.6316, 0.6748, 0.6487, 0.6749, 0.6488, 0.6769, 0.4991, 0.6761, 0.8691, 0.2712, 0.8691, 0.2378, 0.8833, 0.2377, 0.8833, 0.2685, 0.8815, 0.269, 0.9019, 0.523, 0.9019, 0.4293, 0.915, 0.4239, 0.915, 0.5283, 0.915, 0.5283, 0.8718, 0.5715, 0.8664, 0.5586, 0.9019, 0.523, 0.9648, 0.9342, 0.9648, 0.8298, 0.9781, 0.835, 0.9781, 0.9286, 0.7371, 0.4293, 0.7371, 0.523, 0.7242, 0.5283, 0.7242, 0.4239, 0.7674, 0.3807, 0.8718, 0.3807, 0.8664, 0.3938, 0.7727, 0.3938, 0.8718, 0.3807, 0.915, 0.4239, 0.9019, 0.4293, 0.8664, 0.3938, 0.7674, 0.5715, 0.7242, 0.5283, 0.7371, 0.523, 0.7727, 0.5586, 0.7242, 0.4239, 0.7674, 0.3807, 0.7727, 0.3938, 0.7371, 0.4293, 0.4899, 0.7646, 0.4602, 0.7646, 0.4613, 0.6655, 0.491, 0.6654, 0.8886, 0.2987, 0.8886, 0.1362, 0.8917, 0.1361, 0.8917, 0.2986, 0.8691, 0.2377, 0.8691, 0.1306, 0.8735, 0.1306, 0.8735, 0.2377, 0.6605, 0.3947, 0.4979, 0.3957, 0.4979, 0.3926, 0.6605, 0.3916, 0.7826, 0.7812, 0.7826, 0.6537, 0.7886, 0.6806, 0.7886, 0.7767, 0.8433, 0.7761, 0.8467, 0.7805, 0.5024, 0.3807, 0.5084, 0.3859, 0.4979, 0.3926, 0.7838, 0.6279, 0.7826, 0.6537, 0.776, 0.6232, 0.8479, 0.7693, 0.8433, 0.7761, 0.8413, 0.7714, 0.8872, 0.1352, 0.8872, 0.2255, 0.8826, 0.2377, 0.8826, 0.1306, 0.6605, 0.3916, 0.4979, 0.3926, 0.5084, 0.3859, 0.6558, 0.385, 0.8782, 0.1353, 0.8782, 0.2313, 0.8735, 0.2377, 0.8735, 0.1306, 0.776, 0.7858, 0.776, 0.6232, 0.7826, 0.6537, 0.7826, 0.7812, 0.09469, 0.9726, 0.08274, 0.9726, 0.08453, 0.9679, 0.09466, 0.9679, 0.1066, 0.9726, 0.09469, 0.9726, 0.09466, 0.9679, 0.1048, 0.9679, 0.8483, 0.6143, 0.8483, 0.5719, 0.8557, 0.5736, 0.8557, 0.6136, 0.8495, 0.6141, 0.8285, 0.6399, 0.8356, 0.6465, 0.83, 0.65, 0.8239, 0.6443, 0.2841, 0.8631, 0.2907, 0.8563, 0.2954, 0.8606, 0.2896, 0.8666, 0.8402, 0.6712, 0.839, 0.6672, 0.8453, 0.665, 0.8466, 0.6697, 0.841, 0.6754, 0.8402, 0.6712, 0.8466, 0.6697, 0.8476, 0.6746, 0.2782, 0.8849, 0.277, 0.8887, 0.2705, 0.8871, 0.272, 0.8825, 0.277, 0.8887, 0.2761, 0.8929, 0.2696, 0.892, 0.2705, 0.8871, 0.839, 0.6672, 0.8376, 0.6639, 0.83, 0.65, 0.8356, 0.6465, 0.8453, 0.665, 0.7661, 0.3643, 0.8401, 0.3643, 0.8383, 0.369, 0.7614, 0.369, 0.8782, 0.2377, 0.8782, 0.1306, 0.8826, 0.1306, 0.8826, 0.2377, 0.3418, 0.8924, 0.2761, 0.8929, 0.277, 0.8887, 0.3426, 0.8883, 0.8467, 0.7805, 0.8433, 0.7761, 0.8479, 0.7693, 0.8476, 0.6746, 0.8466, 0.6697, 0.8453, 0.665, 0.8356, 0.6465, 0.8285, 0.6399, 0.82, 0.6376, 0.8115, 0.6401, 0.8046, 0.6467, 0.7917, 0.6657, 0.7901, 0.6702, 0.789, 0.6751, 0.7886, 0.6806, 0.7826, 0.6537, 0.7838, 0.6279, 0.8521, 0.6271, 0.8521, 0.7746])
me_cube_001.materials.append(mat_furnace_bricks)
me_cube_001.materials.append(mat_furance_rings)
me_cube_001.materials.append(mat_furance_stones)
me_cube_001.materials.append(mat_furance_interior)
me_cube_001.materials.append(mat_furance_fire)
me_cube_001.use_mirror_vertex_groups = False
me_cube_001.update()

# ---- objects
ob_cube = bpy.data.objects.new('Cube', me_cube_001)

# ---- transforms, parenting, visibility, modifiers, constraints
ob_cube.location = (0.0, 0.0, 0.0)
ob_cube.rotation_euler = (0.0, -0.0, -3.142)
ob_cube.lock_rotations_4d = False
ob_cube.empty_display_type = 'ARROWS'
ob_cube.lineart.crease_threshold = 0.0
_m = ob_cube.modifiers.new('!!Auto Smooth', 'NODES')
_m.node_group = ng_auto_smooth
_gi = [s.identifier for s in ng_auto_smooth.interface.items_tree if s.item_type == 'SOCKET' and s.in_out == 'INPUT']
_m[_gi[1]] = 1.047  # Angle
_m.show_group_selector = False

# ---- collection membership
col_collection.objects.link(ob_cube)

# ---- scene / render settings (as saved in the file)
scene.frame_start = 1; scene.frame_end = 250; scene.frame_set(5)
scene.render.engine = 'CYCLES'
scene.cycles.samples = 10
scene.cycles.sampling_pattern = 'TABULATED_SOBOL'
scene.cycles.bake_type = 'NORMAL'
scene.eevee.ray_tracing_options.trace_max_roughness = 0.0
bpy.context.view_layer.update()

# ---- added for rendering (the .blend has no active camera): camera
cam_auto = bpy.data.cameras.new('AutoCamera')
cam_auto.lens = 50.0
cam_auto.sensor_width = 36.0
cam_auto.clip_end = 1000.0
ob_auto_camera = bpy.data.objects.new('AutoCamera', cam_auto)
scene.collection.objects.link(ob_auto_camera)
ob_auto_camera.location = (8.25967, -9.91161, 8.22727)
ob_auto_camera.rotation_euler = (1.09748, -7.21219e-08, 0.694738)
scene.camera = ob_auto_camera
bpy.context.view_layer.update()
